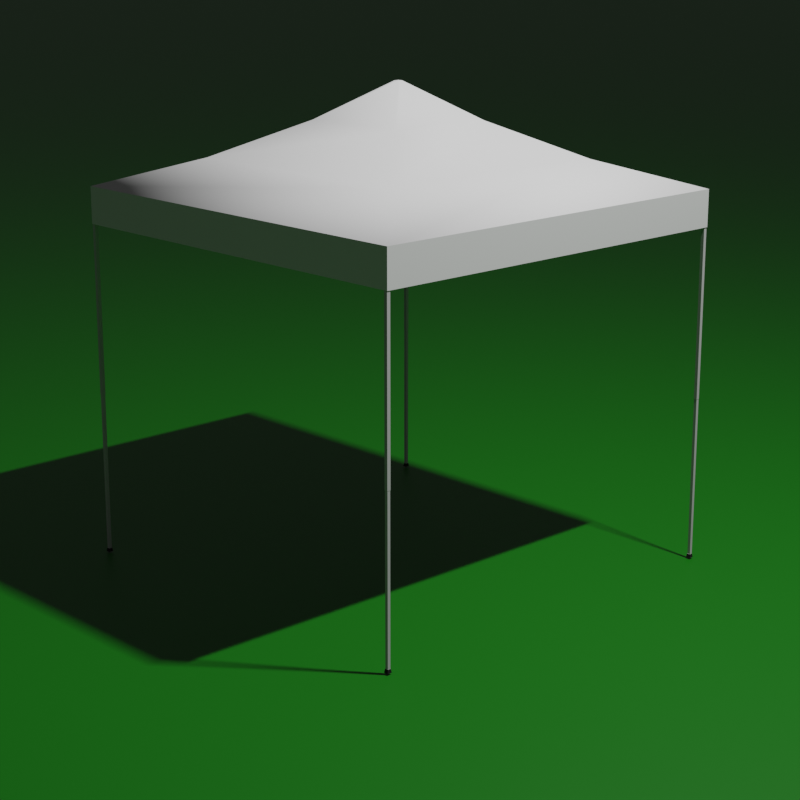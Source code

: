 # Source: gazebo.blend  (saved by Blender 2.83.19; exported with 4.5.12 LTS)
import bpy
from mathutils import Matrix  # noqa: F401  (used for matrix-valued properties, if any)

bpy.ops.wm.read_factory_settings(use_empty=True)
scene = bpy.context.scene
scene.name = 'Scene'

# ---- collections
col_collection = bpy.data.collections.new('Collection'); scene.collection.children.link(col_collection)

# ---- materials (node trees are filled in below, after node groups)
mat_aluminum = bpy.data.materials.new('aluminum')
mat_aluminum.diffuse_color = (0.4391, 0.4391, 0.4391, 1.0)
mat_aluminum.roughness = 0.8524
mat_aluminum.specular_intensity = 0.1504
mat_blackplastic = bpy.data.materials.new('blackplastic')
mat_blackplastic.diffuse_color = (0.01758, 0.01758, 0.01758, 1.0)
mat_blackplastic.roughness = 0.7085
mat_blackplastic.specular_intensity = 0.2236
mat_whitefabric = bpy.data.materials.new('whitefabric')
mat_whitefabric.diffuse_color = (0.64, 0.64, 0.64, 1.0)
mat_whitefabric.roughness = 0.868
mat_whitefabric.specular_intensity = 0.1098
mat_material_001 = bpy.data.materials.new('Material.001')

# ---- material node trees
mat_aluminum.use_nodes = True; mat_aluminum.node_tree.nodes.clear()
_N = mat_aluminum.node_tree.nodes; _L = mat_aluminum.node_tree.links
n0 = _N.new('ShaderNodeBsdfPrincipled'); n0.name = 'Principled BSDF'; n0.location = (10, 300)
n0.distribution = 'GGX'
n0.subsurface_method = 'BURLEY'
n0.inputs[0].default_value = (0.4391, 0.4391, 0.4391, 1.0)
n0.inputs[2].default_value = 0.8524
n0.inputs[3].default_value = 1.0
n0.inputs[13].default_value = 0.1504
n0.inputs[27].default_value = (0.0, 0.0, 0.0, 1.0)
n0.inputs[28].default_value = 1.0
n1 = _N.new('ShaderNodeOutputMaterial'); n1.name = 'Material Output'; n1.location = (300, 300)
_L.new(n0.outputs[0], n1.inputs[0])
n1.is_active_output = True
mat_blackplastic.use_nodes = True; mat_blackplastic.node_tree.nodes.clear()
_N = mat_blackplastic.node_tree.nodes; _L = mat_blackplastic.node_tree.links
n0 = _N.new('ShaderNodeBsdfPrincipled'); n0.name = 'Principled BSDF'; n0.location = (10, 300)
n0.distribution = 'GGX'
n0.subsurface_method = 'BURLEY'
n0.inputs[0].default_value = (0.01758, 0.01758, 0.01758, 1.0)
n0.inputs[2].default_value = 0.7085
n0.inputs[3].default_value = 1.0
n0.inputs[13].default_value = 0.2236
n0.inputs[27].default_value = (0.0, 0.0, 0.0, 1.0)
n0.inputs[28].default_value = 1.0
n1 = _N.new('ShaderNodeOutputMaterial'); n1.name = 'Material Output'; n1.location = (300, 300)
_L.new(n0.outputs[0], n1.inputs[0])
n1.is_active_output = True
mat_whitefabric.use_nodes = True; mat_whitefabric.node_tree.nodes.clear()
_N = mat_whitefabric.node_tree.nodes; _L = mat_whitefabric.node_tree.links
n0 = _N.new('ShaderNodeBsdfPrincipled'); n0.name = 'Principled BSDF'; n0.location = (10, 300)
n0.distribution = 'GGX'
n0.subsurface_method = 'BURLEY'
n0.inputs[0].default_value = (0.64, 0.64, 0.64, 1.0)
n0.inputs[2].default_value = 0.868
n0.inputs[3].default_value = 1.0
n0.inputs[13].default_value = 0.1098
n0.inputs[27].default_value = (0.0, 0.0, 0.0, 1.0)
n0.inputs[28].default_value = 1.0
n1 = _N.new('ShaderNodeOutputMaterial'); n1.name = 'Material Output'; n1.location = (300, 300)
_L.new(n0.outputs[0], n1.inputs[0])
n1.is_active_output = True
mat_material_001.use_nodes = True; mat_material_001.node_tree.nodes.clear()
_N = mat_material_001.node_tree.nodes; _L = mat_material_001.node_tree.links
n0 = _N.new('ShaderNodeBsdfPrincipled'); n0.name = 'Principled BSDF'; n0.location = (10, 300)
n0.distribution = 'GGX'
n0.subsurface_method = 'BURLEY'
n0.inputs[0].default_value = (0.001655, 0.1299, 0.0, 1.0)
n0.inputs[3].default_value = 1.45
n0.inputs[27].default_value = (0.0, 0.0, 0.0, 1.0)
n0.inputs[28].default_value = 1.0
n1 = _N.new('ShaderNodeOutputMaterial'); n1.name = 'Material Output'; n1.location = (300, 300)
_L.new(n0.outputs[0], n1.inputs[0])
n1.is_active_output = True

# ---- world
world_world = bpy.data.worlds.new('World'); scene.world = world_world
world_world.use_nodes = True; world_world.node_tree.nodes.clear()
_N = world_world.node_tree.nodes; _L = world_world.node_tree.links
n0 = _N.new('ShaderNodeOutputWorld'); n0.name = 'World Output'; n0.location = (300, 300)
n1 = _N.new('ShaderNodeBackground'); n1.name = 'Background'; n1.location = (10, 300)
n1.inputs[0].default_value = (0.05088, 0.05088, 0.05088, 1.0)
_L.new(n1.outputs[0], n0.inputs[0])
n0.is_active_output = True
world_world.color = (0.05088, 0.05088, 0.05088)
world_world.use_sun_shadow = False
world_world.sun_shadow_jitter_overblur = 0.0

# ---- cameras
cam_camera = bpy.data.cameras.new('Camera')
cam_camera.clip_end = 100.0
cam_camera.lens = 84.0
cam_camera.ortho_scale = 7.314

# ---- lights
light_light = bpy.data.lights.new('Light', 'AREA')
light_light.transmission_factor = 0.0
light_light.energy = 747.9
light_light.shadow_soft_size = 0.35
light_light.shadow_maximum_resolution = 0.006
light_light.use_absolute_resolution = True
light_light.shape = 'RECTANGLE'
light_light.size = 0.35
light_light.size_y = 0.1

# ---- meshes
me_cube_002 = bpy.data.meshes.new('Cube.002')
me_cube_002.from_pydata([(-147.6, -149.7, 262.6), (-149.4, -149.7, 262.6), (-149.4, -149.7, 259.5), (-147.6, -149.7, 259.5), (5.588e-09, -147.9, 242.5), (5.588e-09, -149.7, 242.5), (1.544, -149.7, 242.5), (1.544, -147.9, 242.5), (1.544, -149.7, 239.4), (147.6, -149.7, 259.5), (147.6, -149.7, 262.6), (5.588e-09, -147.9, 239.4), (-1.544, -147.9, 239.4), (-1.544, -147.9, 242.5), (1.544, -147.9, 239.4), (-1.544, -149.7, 242.5), (-1.544, -149.7, 239.4), (149.4, -149.7, 259.5), (149.4, -149.7, 262.6), (147.6, -147.9, 262.6), (147.6, -147.9, 259.5), (149.4, -147.9, 262.6), (149.4, -147.9, 259.5), (149.4, -1.764, 239.4), (149.4, -1.764, 242.5), (147.6, -1.764, 242.5), (149.4, -0.2194, 242.5), (147.6, -0.2194, 242.5), (147.6, -1.764, 239.4), (-147.6, -147.9, 259.5), (5.588e-09, -149.7, 239.4), (-147.6, -147.9, 262.6), (147.6, -0.2194, 239.4), (149.4, -0.2194, 239.4), (-149.4, -147.9, 262.6), (-149.4, -147.9, 259.5), (-149.4, -1.764, 242.5), (-149.4, -1.764, 239.4), (-147.6, -1.764, 242.5), (-147.6, -0.2194, 242.5), (-149.4, -0.2194, 242.5), (-147.6, -1.764, 239.4), (-147.6, -0.2194, 239.4), (-149.4, -0.2194, 239.4), (-147.6, 149.3, 262.6), (-147.6, 149.3, 259.5), (-149.4, 149.3, 259.5), (-149.4, 149.3, 262.6), (5.588e-09, 147.4, 242.5), (1.544, 147.4, 242.5), (1.544, 149.3, 242.5), (5.588e-09, 149.3, 242.5), (147.6, 149.3, 262.6), (147.6, 149.3, 259.5), (1.544, 149.3, 239.4), (-1.544, 147.4, 242.5), (-1.544, 147.4, 239.4), (5.588e-09, 147.4, 239.4), (1.544, 147.4, 239.4), (-1.544, 149.3, 242.5), (-1.544, 149.3, 239.4), (149.4, 149.3, 262.6), (149.4, 149.3, 259.5), (147.6, 147.4, 262.6), (147.6, 147.4, 259.5), (149.4, 147.4, 262.6), (149.4, 147.4, 259.5), (149.4, 1.326, 242.5), (149.4, 1.326, 239.4), (147.6, 1.326, 242.5), (147.6, 1.326, 239.4), (-147.6, 147.4, 259.5), (5.588e-09, 149.3, 239.4), (-147.6, 147.4, 262.6), (-149.4, 147.4, 262.6), (-149.4, 147.4, 259.5), (-149.4, 1.326, 239.4), (-149.4, 1.326, 242.5), (-147.6, 1.326, 242.5), (-147.6, 1.326, 239.4), (-147.6, -149.7, 239.4), (-147.6, -149.7, 242.5), (-149.4, -149.7, 242.5), (-149.4, -149.7, 239.4), (5.588e-09, -147.9, 259.5), (1.544, -147.9, 259.5), (1.544, -149.7, 259.5), (5.588e-09, -149.7, 259.5), (147.6, -149.7, 239.4), (147.6, -149.7, 242.5), (1.544, -149.7, 262.6), (-1.544, -147.9, 259.5), (-1.544, -147.9, 262.6), (5.588e-09, -147.9, 262.6), (1.544, -147.9, 262.6), (-1.544, -149.7, 259.5), (-1.544, -149.7, 262.6), (149.4, -149.7, 239.4), (149.4, -149.7, 242.5), (147.6, -147.9, 239.4), (147.6, -147.9, 242.5), (149.4, -147.9, 239.4), (149.4, -147.9, 242.5), (147.2, -150.1, 239.4), (147.2, -147.5, 239.4), (147.2, -147.5, 115.4), (147.2, -150.1, 115.4), (149.4, -1.764, 259.5), (149.4, -1.764, 262.6), (147.6, -1.764, 259.5), (147.6, -0.2194, 259.5), (149.4, -0.2194, 259.5), (147.6, -1.764, 262.6), (-147.6, -147.9, 242.5), (5.588e-09, -149.7, 262.6), (-147.6, -147.9, 239.4), (147.6, -0.2194, 262.6), (149.4, -0.2194, 262.6), (-149.4, -147.9, 239.4), (-149.4, -147.9, 242.5), (-149.7, -150.1, 239.4), (-149.7, -147.5, 239.4), (-149.7, -147.5, 115.4), (-149.7, -150.1, 115.4), (-149.4, -1.764, 262.6), (-149.4, -1.764, 259.5), (-147.6, -1.764, 259.5), (-149.4, -0.2194, 259.5), (-147.6, -0.2194, 259.5), (-147.6, -1.764, 262.6), (-147.6, -0.2194, 262.6), (-149.4, -0.2194, 262.6), (-147.6, 149.3, 239.4), (-149.4, 149.3, 239.4), (-149.4, 149.3, 242.5), (-147.6, 149.3, 242.5), (5.588e-09, 147.4, 259.5), (5.588e-09, 149.3, 259.5), (1.544, 149.3, 259.5), (1.544, 147.4, 259.5), (1.544, 149.3, 262.6), (147.6, 149.3, 242.5), (147.6, 149.3, 239.4), (5.588e-09, 147.4, 262.6), (-1.544, 147.4, 262.6), (-1.544, 147.4, 259.5), (1.544, 147.4, 262.6), (-1.544, 149.3, 259.5), (-1.544, 149.3, 262.6), (149.4, 149.3, 242.5), (149.4, 149.3, 239.4), (147.6, 147.4, 239.4), (147.6, 147.4, 242.5), (149.4, 147.4, 239.4), (149.4, 147.4, 242.5), (-147.2, 147.1, 239.4), (-149.7, 147.1, 239.4), (-149.7, 147.1, 115.4), (-147.2, 147.1, 115.4), (149.4, 1.326, 262.6), (149.4, 1.326, 259.5), (147.6, 1.326, 259.5), (147.6, 1.326, 262.6), (-147.6, 147.4, 242.5), (5.588e-09, 149.3, 262.6), (-147.6, 147.4, 239.4), (-149.4, 147.4, 239.4), (-149.4, 147.4, 242.5), (149.7, 149.6, 239.4), (149.7, 147.1, 239.4), (149.7, 147.1, 115.4), (149.7, 149.6, 115.4), (-149.4, 1.326, 259.5), (-149.4, 1.326, 262.6), (-147.6, 1.326, 259.5), (-147.6, 1.326, 262.6), (0.9353, -1.763, 242.5), (-0.8797, -1.763, 242.5), (-0.8797, -147.8, 262.6), (0.9353, -147.8, 262.6), (5.588e-09, 0.7159, 242.5), (5.588e-09, -1.099, 242.5), (1.544, -1.099, 242.5), (1.544, 0.7159, 242.5), (1.544, -1.099, 239.4), (147.6, -1.099, 259.5), (147.6, -1.099, 262.6), (5.588e-09, 0.7159, 239.4), (-1.544, 0.7159, 239.4), (-1.544, 0.7159, 242.5), (1.544, 0.7159, 239.4), (-1.544, -1.099, 242.5), (-147.6, -1.099, 262.6), (-147.6, -1.099, 259.5), (-1.544, -1.099, 239.4), (0.9353, 1.325, 242.5), (0.9353, 147.3, 262.6), (-0.8797, 147.3, 262.6), (-0.8797, 1.325, 242.5), (147.6, 0.7159, 262.6), (147.6, 0.7159, 259.5), (-0.8797, 1.325, 239.4), (-0.8797, -0.2194, 239.4), (-0.8797, -0.2194, 242.5), (0.9353, 1.325, 239.4), (0.9353, 147.3, 259.5), (0.9353, -0.2194, 239.4), (-147.6, 0.7159, 259.5), (5.588e-09, -1.099, 239.4), (-147.6, 0.7159, 262.6), (0.9353, -1.763, 239.4), (0.9353, -147.8, 259.5), (-0.8797, 147.3, 259.5), (-0.8797, -1.763, 239.4), (-0.8797, -147.8, 259.5), (5.588e-09, 0.7159, 259.5), (1.544, 0.7159, 259.5), (1.544, -1.099, 259.5), (5.588e-09, -1.099, 259.5), (147.6, -1.099, 239.4), (147.6, -1.099, 242.5), (1.544, -1.099, 262.6), (-1.544, 0.7159, 259.5), (-1.544, 0.7159, 262.6), (5.588e-09, 0.7159, 262.6), (1.544, 0.7159, 262.6), (-1.544, -1.099, 259.5), (-1.544, -1.099, 262.6), (-147.6, -1.099, 242.5), (-147.6, -1.099, 239.4), (147.6, 0.7159, 239.4), (147.6, 0.7159, 242.5), (0.9353, -0.2194, 242.5), (-147.6, 0.7159, 242.5), (5.588e-09, -1.099, 262.6), (-147.6, 0.7159, 239.4), (0.9353, -0.2194, 259.5), (0.9353, -1.763, 259.5), (-0.8797, -1.763, 259.5), (-0.8797, -0.2194, 259.5), (-0.8797, -147.8, 239.4), (-0.8797, -147.8, 242.5), (-0.8797, -1.763, 262.6), (0.9353, 1.325, 259.5), (0.9353, 1.325, 262.6), (0.9353, -0.2194, 262.6), (0.9353, -1.763, 262.6), (-0.8797, 1.325, 259.5), (-0.8797, 1.325, 262.6), (-0.8797, 147.3, 242.5), (-0.8797, 147.3, 239.4), (0.9353, -147.8, 239.4), (0.9353, -147.8, 242.5), (0.9353, 147.3, 242.5), (-0.8797, -0.2194, 262.6), (0.9353, 147.3, 239.4), (-0.9643, 0.7454, 262.8), (-0.9643, -1.204, 262.8), (-0.9643, -1.204, 334.0), (-0.9643, 0.7454, 334.0), (0.9849, -1.204, 262.8), (0.9849, -1.204, 334.0), (0.9849, 0.7454, 262.8), (0.9849, 0.7454, 334.0), (149.6, -149.9, -0.1857), (147.4, -149.9, -0.1857), (147.2, -150.1, -0.1857), (149.7, -150.1, -0.1857), (149.6, 149.5, -0.1857), (149.6, 147.3, -0.1857), (149.7, 147.1, -0.1857), (149.7, 149.6, -0.1857), (149.6, -147.7, -0.1857), (149.7, -147.5, -0.1857), (147.4, 147.3, -0.1857), (147.4, 149.5, -0.1857), (147.2, 149.6, -0.1857), (147.2, 147.1, -0.1857), (-149.7, 149.6, 239.4), (-149.7, 149.6, 115.4), (-147.2, -147.5, 239.4), (-147.2, -150.1, 239.4), (-147.2, -150.1, 115.4), (-147.2, -147.5, 115.4), (149.7, -150.1, 239.4), (149.7, -150.1, 115.4), (147.2, 149.6, 239.4), (147.2, 149.6, 115.4), (149.7, -147.5, 239.4), (149.7, -147.5, 115.4), (147.2, 147.1, 239.4), (147.2, 147.1, 115.4), (-147.2, 149.6, 239.4), (-147.2, 149.6, 115.4), (147.3, -147.7, 115.3), (147.3, -149.9, 115.3), (149.6, 149.5, 115.3), (147.3, 149.5, 115.3), (-149.6, -149.9, 115.3), (-147.3, -149.9, 115.3), (-147.3, -147.7, 115.3), (-149.6, -147.7, 115.3), (-147.3, 149.5, 115.3), (-149.6, 149.5, 115.3), (147.3, 147.2, 115.3), (149.6, 147.2, 115.3), (-149.6, 147.2, 115.3), (149.6, -149.9, 115.3), (-147.3, 147.2, 115.3), (149.6, -147.7, 115.3), (147.4, -147.7, -0.1857), (-149.6, -149.9, -0.1857), (-147.4, -149.9, -0.1857), (-147.4, 149.5, -0.1857), (-149.6, 149.5, -0.1857), (-149.6, -147.7, -0.1857), (-147.4, -147.7, -0.1857), (-149.6, 147.3, -0.1857), (-147.4, 147.3, -0.1857), (147.2, -147.5, -0.1857), (-147.2, 147.1, -0.1857), (-147.2, 149.6, -0.1857), (-149.7, 149.6, -0.1857), (-149.7, 147.1, -0.1857), (-149.7, -147.5, -0.1857), (-149.7, -150.1, -0.1857), (-147.2, -150.1, -0.1857), (-147.2, -147.5, -0.1857), (147.3, 147.2, 259.2), (147.3, 147.2, 262.8), (147.3, 149.6, 262.8), (147.3, 149.6, 259.2), (149.7, 149.6, 262.8), (149.7, 149.6, 259.2), (149.7, 147.2, 262.8), (149.7, 147.2, 259.2), (147.1, 147.0, 239.0), (147.1, 147.0, 243.0), (147.1, 149.7, 243.0), (147.1, 149.7, 239.0), (149.8, 149.7, 243.0), (149.8, 149.7, 239.0), (149.8, 147.0, 243.0), (149.8, 147.0, 239.0), (-1.19, 147.2, 259.2), (-1.19, 147.2, 262.8), (-1.19, 149.6, 262.8), (-1.19, 149.6, 259.2), (1.21, 149.6, 262.8), (1.21, 149.6, 259.2), (1.21, 147.2, 262.8), (1.21, 147.2, 259.2), (-1.19, 147.2, 239.2), (-1.19, 147.2, 242.8), (-1.19, 149.6, 242.8), (-1.19, 149.6, 239.2), (1.21, 149.6, 242.8), (1.21, 149.6, 239.2), (1.21, 147.2, 242.8), (1.21, 147.2, 239.2), (-147.0, 147.2, 259.2), (-147.0, 149.6, 259.2), (-147.0, 149.6, 262.8), (-147.0, 147.2, 262.8), (-149.4, 149.6, 259.2), (-149.4, 149.6, 262.8), (-149.4, 147.2, 259.2), (-149.4, 147.2, 262.8), (-146.8, 147.0, 239.0), (-146.8, 149.7, 239.0), (-146.8, 149.7, 243.0), (-146.8, 147.0, 243.0), (-149.5, 149.7, 239.0), (-149.5, 149.7, 243.0), (-149.5, 147.0, 239.0), (-149.5, 147.0, 243.0), (147.3, -147.6, 259.2), (147.3, -150.0, 259.2), (147.3, -150.0, 262.8), (147.3, -147.6, 262.8), (149.7, -150.0, 259.2), (149.7, -150.0, 262.8), (149.7, -147.6, 259.2), (149.7, -147.6, 262.8), (147.1, -147.4, 239.0), (147.1, -150.1, 239.0), (147.1, -150.1, 243.0), (147.1, -147.4, 243.0), (149.8, -150.1, 239.0), (149.8, -150.1, 243.0), (149.8, -147.4, 239.0), (149.8, -147.4, 243.0), (-1.19, -147.6, 259.2), (-1.19, -150.0, 259.2), (-1.19, -150.0, 262.8), (-1.19, -147.6, 262.8), (1.21, -150.0, 259.2), (1.21, -150.0, 262.8), (1.21, -147.6, 259.2), (1.21, -147.6, 262.8), (-1.19, -147.6, 239.2), (-1.19, -150.0, 239.2), (-1.19, -150.0, 242.8), (-1.19, -147.6, 242.8), (1.21, -150.0, 239.2), (1.21, -150.0, 242.8), (1.21, -147.6, 239.2), (1.21, -147.6, 242.8), (-147.0, -147.6, 259.2), (-147.0, -147.6, 262.8), (-147.0, -150.0, 262.8), (-147.0, -150.0, 259.2), (-149.4, -150.0, 262.8), (-149.4, -150.0, 259.2), (-149.4, -147.6, 262.8), (-149.4, -147.6, 259.2), (-146.8, -147.4, 239.0), (-146.8, -147.4, 243.0), (-146.8, -150.1, 243.0), (-146.8, -150.1, 239.0), (-149.5, -150.1, 243.0), (-149.5, -150.1, 239.0), (-149.5, -147.4, 243.0), (-149.5, -147.4, 239.0), (147.3, 0.9708, 259.2), (147.3, -1.429, 259.2), (147.3, -1.429, 262.8), (147.3, 0.9708, 262.8), (149.7, -1.429, 259.2), (149.7, -1.429, 262.8), (149.7, 0.9708, 259.2), (149.7, 0.9708, 262.8), (147.3, 0.9708, 239.2), (147.3, -1.429, 239.2), (147.3, -1.429, 242.8), (147.3, 0.9708, 242.8), (149.7, -1.429, 239.2), (149.7, -1.429, 242.8), (149.7, 0.9708, 239.2), (149.7, 0.9708, 242.8), (-1.19, 0.9708, 259.2), (-1.19, -1.429, 259.2), (-1.19, -1.429, 262.8), (-1.19, 0.9708, 262.8), (1.21, -1.429, 259.2), (1.21, -1.429, 262.8), (1.21, 0.9708, 259.2), (1.21, 0.9708, 262.8), (-1.19, 0.9708, 239.2), (-1.19, -1.429, 239.2), (-1.19, -1.429, 242.8), (-1.19, 0.9708, 242.8), (1.21, -1.429, 239.2), (1.21, -1.429, 242.8), (1.21, 0.9708, 239.2), (1.21, 0.9708, 242.8), (-147.0, 0.9708, 259.2), (-147.0, 0.9708, 262.8), (-147.0, -1.429, 262.8), (-147.0, -1.429, 259.2), (-149.4, -1.429, 262.8), (-149.4, -1.429, 259.2), (-149.4, 0.9708, 262.8), (-149.4, 0.9708, 259.2), (-147.0, 0.9708, 239.2), (-147.0, 0.9708, 242.8), (-147.0, -1.429, 242.8), (-147.0, -1.429, 239.2), (-149.4, -1.429, 242.8), (-149.4, -1.429, 239.2), (-149.4, 0.9708, 242.8), (-149.4, 0.9708, 239.2), (2.7, -2.919, 334.0), (2.7, 2.461, 334.0), (1.626, 1.386, 337.2), (1.626, -1.845, 337.2), (-2.68, -2.919, 334.0), (-2.68, 2.461, 334.0), (-1.605, 1.386, 337.2), (-1.605, -1.845, 337.2), (146.8, 150.0, -2.808), (146.8, 146.7, -2.808), (-146.8, -150.5, -2.808), (-146.8, -147.1, -2.808), (-150.2, -147.1, -2.808), (-150.2, 146.7, -2.808), (-146.8, 146.7, -2.808), (146.8, -147.1, -2.808), (150.2, -147.1, -2.808), (150.2, -150.5, -2.808), (146.8, -150.5, -2.808), (-150.2, -150.5, -2.808), (150.2, 150.0, -2.808), (150.2, 146.7, -2.808), (-150.2, 150.0, -2.808), (-146.8, 150.0, -2.808), (-150.1, -150.3, 238.0), (-150.1, -150.3, 264.4), (-150.1, 149.9, 264.4), (-150.1, 149.9, 238.0), (150.1, 149.9, 264.4), (150.1, 149.9, 238.0), (150.1, -150.3, 264.4), (150.1, -150.3, 238.0), (-149.7, -149.9, 238.0), (-149.7, 149.4, 238.0), (-149.7, 149.5, 264.0), (-149.7, -149.9, 264.0), (149.7, 149.4, 238.0), (149.7, 149.5, 264.0), (149.7, -149.9, 238.0), (149.7, -149.9, 264.0), (-41.24, 41.02, 310.6), (-41.24, -41.46, 310.6), (-1.884, -2.104, 337.3), (-1.884, 1.665, 337.3), (1.884, 1.665, 337.3), (1.884, -2.104, 337.3), (41.24, -41.46, 310.6), (41.24, 41.02, 310.6), (92.61, 92.39, 284.6), (92.61, -92.83, 284.6), (-92.61, 92.39, 284.6), (-92.61, -92.83, 284.6), (-41.1, 40.88, 310.2), (-1.78, 1.56, 336.8), (-1.78, -1.999, 336.8), (-41.1, -41.32, 310.2), (1.78, 1.56, 336.8), (1.78, -1.999, 336.8), (41.1, -41.32, 310.2), (41.1, 40.88, 310.2), (92.51, -92.73, 284.2), (92.51, 92.29, 284.2), (-92.51, 92.29, 284.2), (-92.51, -92.73, 284.2)], [], [(0, 1, 2, 3), (4, 5, 6, 7), (6, 8, 9, 10), (4, 11, 12, 13), (4, 7, 14, 11), (15, 0, 3, 16), (10, 9, 17, 18), (7, 6, 10, 19), (8, 14, 20, 9), (14, 7, 19, 20), (21, 18, 17, 22), (19, 10, 18, 21), (9, 20, 22, 17), (21, 22, 23, 24), (25, 24, 26, 27), (19, 21, 24, 25), (20, 19, 25, 28), (22, 20, 28, 23), (4, 13, 15, 5), (16, 3, 29, 12), (14, 8, 30, 11), (6, 5, 30, 8), (12, 29, 31, 13), (28, 25, 27, 32), (23, 28, 32, 33), (24, 23, 33, 26), (13, 31, 0, 15), (34, 35, 2, 1), (31, 34, 1, 0), (3, 2, 35, 29), (34, 36, 37, 35), (38, 39, 40, 36), (31, 38, 36, 34), (29, 41, 38, 31), (35, 37, 41, 29), (12, 11, 30, 16), (15, 16, 30, 5), (41, 42, 39, 38), (37, 43, 42, 41), (36, 40, 43, 37), (44, 45, 46, 47), (48, 49, 50, 51), (50, 52, 53, 54), (48, 55, 56, 57), (48, 57, 58, 49), (59, 60, 45, 44), (52, 61, 62, 53), (49, 63, 52, 50), (54, 53, 64, 58), (58, 64, 63, 49), (65, 66, 62, 61), (63, 65, 61, 52), (53, 62, 66, 64), (65, 67, 68, 66), (69, 27, 26, 67), (63, 69, 67, 65), (64, 70, 69, 63), (66, 68, 70, 64), (48, 51, 59, 55), (60, 56, 71, 45), (58, 57, 72, 54), (50, 54, 72, 51), (56, 55, 73, 71), (70, 32, 27, 69), (68, 33, 32, 70), (67, 26, 33, 68), (55, 59, 44, 73), (74, 47, 46, 75), (73, 44, 47, 74), (45, 71, 75, 46), (74, 75, 76, 77), (78, 77, 40, 39), (73, 74, 77, 78), (71, 73, 78, 79), (75, 71, 79, 76), (56, 60, 72, 57), (59, 51, 72, 60), (79, 78, 39, 42), (76, 79, 42, 43), (77, 76, 43, 40), (80, 81, 82, 83), (84, 85, 86, 87), (86, 88, 89, 90), (84, 91, 92, 93), (84, 93, 94, 85), (95, 96, 81, 80), (88, 97, 98, 89), (85, 99, 88, 86), (90, 89, 100, 94), (94, 100, 99, 85), (101, 102, 98, 97), (103, 104, 105, 106), (89, 98, 102, 100), (101, 107, 108, 102), (109, 110, 111, 107), (99, 109, 107, 101), (100, 112, 109, 99), (102, 108, 112, 100), (84, 87, 95, 91), (96, 92, 113, 81), (94, 93, 114, 90), (86, 90, 114, 87), (92, 91, 115, 113), (112, 116, 110, 109), (108, 117, 116, 112), (107, 111, 117, 108), (91, 95, 80, 115), (118, 83, 82, 119), (120, 121, 122, 123), (81, 113, 119, 82), (118, 119, 124, 125), (126, 125, 127, 128), (115, 118, 125, 126), (113, 115, 126, 129), (119, 113, 129, 124), (92, 96, 114, 93), (95, 87, 114, 96), (129, 126, 128, 130), (124, 129, 130, 131), (125, 124, 131, 127), (132, 133, 134, 135), (136, 137, 138, 139), (138, 140, 141, 142), (136, 143, 144, 145), (136, 139, 146, 143), (147, 132, 135, 148), (142, 141, 149, 150), (139, 138, 142, 151), (140, 146, 152, 141), (146, 139, 151, 152), (153, 150, 149, 154), (155, 156, 157, 158), (141, 152, 154, 149), (153, 154, 159, 160), (161, 160, 111, 110), (151, 153, 160, 161), (152, 151, 161, 162), (154, 152, 162, 159), (136, 145, 147, 137), (148, 135, 163, 144), (146, 140, 164, 143), (138, 137, 164, 140), (144, 163, 165, 145), (162, 161, 110, 116), (159, 162, 116, 117), (160, 159, 117, 111), (145, 165, 132, 147), (166, 167, 134, 133), (168, 169, 170, 171), (135, 134, 167, 163), (166, 172, 173, 167), (174, 128, 127, 172), (165, 174, 172, 166), (163, 175, 174, 165), (167, 173, 175, 163), (144, 143, 164, 148), (147, 148, 164, 137), (175, 130, 128, 174), (173, 131, 130, 175), (172, 127, 131, 173), (176, 177, 178, 179), (180, 181, 182, 183), (182, 184, 185, 186), (180, 187, 188, 189), (180, 183, 190, 187), (191, 192, 193, 194), (195, 196, 197, 198), (183, 182, 186, 199), (184, 190, 200, 185), (190, 183, 199, 200), (198, 201, 202, 203), (204, 205, 196, 195), (204, 206, 202, 201), (180, 189, 191, 181), (194, 193, 207, 188), (190, 184, 208, 187), (182, 181, 208, 184), (188, 207, 209, 189), (189, 209, 192, 191), (210, 176, 179, 211), (198, 197, 212, 201), (213, 210, 211, 214), (188, 187, 208, 194), (191, 194, 208, 181), (177, 213, 214, 178), (215, 216, 217, 218), (217, 219, 220, 221), (215, 222, 223, 224), (215, 224, 225, 216), (226, 227, 228, 229), (201, 212, 205, 204), (216, 230, 219, 217), (221, 220, 231, 225), (225, 231, 230, 216), (177, 203, 202, 213), (232, 195, 198, 203), (210, 213, 202, 206), (215, 218, 226, 222), (227, 223, 233, 228), (225, 224, 234, 221), (217, 221, 234, 218), (223, 222, 235, 233), (222, 226, 229, 235), (232, 176, 210, 206), (232, 203, 177, 176), (232, 206, 204, 195), (223, 227, 234, 224), (226, 218, 234, 227), (236, 237, 238, 239), (238, 240, 241, 242), (236, 243, 244, 245), (236, 245, 246, 237), (247, 248, 249, 250), (237, 251, 240, 238), (242, 241, 252, 246), (246, 252, 251, 237), (236, 239, 247, 243), (248, 244, 253, 249), (246, 245, 254, 242), (238, 242, 254, 239), (244, 243, 255, 253), (243, 247, 250, 255), (244, 248, 254, 245), (247, 239, 254, 248), (256, 257, 258, 259), (257, 260, 261, 258), (260, 262, 263, 261), (262, 256, 259, 263), (264, 265, 266, 267), (268, 269, 270, 271), (272, 264, 267, 273), (274, 275, 276, 277), (156, 278, 279, 157), (280, 281, 282, 283), (284, 103, 106, 285), (286, 168, 171, 287), (104, 288, 289, 105), (281, 120, 123, 282), (169, 290, 291, 170), (121, 280, 283, 122), (292, 155, 158, 293), (278, 292, 293, 279), (288, 284, 285, 289), (290, 286, 287, 291), (106, 105, 294, 295), (287, 171, 296, 297), (282, 123, 298, 299), (122, 283, 300, 301), (279, 293, 302, 303), (291, 287, 297, 304), (171, 170, 305, 296), (157, 279, 303, 306), (285, 106, 295, 307), (158, 157, 306, 308), (170, 291, 304, 305), (293, 158, 308, 302), (289, 285, 307, 309), (283, 282, 299, 300), (123, 122, 301, 298), (105, 289, 309, 294), (294, 309, 272, 310), (295, 294, 310, 265), (299, 298, 311, 312), (303, 302, 313, 314), (296, 305, 269, 268), (307, 295, 265, 264), (305, 304, 274, 269), (309, 307, 264, 272), (298, 301, 315, 311), (297, 296, 268, 275), (301, 300, 316, 315), (304, 297, 275, 274), (306, 303, 314, 317), (308, 306, 317, 318), (302, 308, 318, 313), (300, 299, 312, 316), (275, 268, 271, 276), (310, 272, 273, 319), (269, 274, 277, 270), (313, 318, 320, 321), (317, 314, 322, 323), (311, 315, 324, 325), (314, 313, 321, 322), (312, 311, 325, 326), (265, 310, 319, 266), (318, 317, 323, 320), (315, 316, 327, 324), (316, 312, 326, 327), (328, 329, 330, 331), (331, 330, 332, 333), (333, 332, 334, 335), (335, 334, 329, 328), (331, 333, 335, 328), (332, 330, 329, 334), (336, 337, 338, 339), (339, 338, 340, 341), (341, 340, 342, 343), (343, 342, 337, 336), (339, 341, 343, 336), (340, 338, 337, 342), (344, 345, 346, 347), (347, 346, 348, 349), (349, 348, 350, 351), (351, 350, 345, 344), (347, 349, 351, 344), (348, 346, 345, 350), (352, 353, 354, 355), (355, 354, 356, 357), (357, 356, 358, 359), (359, 358, 353, 352), (355, 357, 359, 352), (356, 354, 353, 358), (360, 361, 362, 363), (361, 364, 365, 362), (364, 366, 367, 365), (366, 360, 363, 367), (361, 360, 366, 364), (365, 367, 363, 362), (368, 369, 370, 371), (369, 372, 373, 370), (372, 374, 375, 373), (374, 368, 371, 375), (369, 368, 374, 372), (373, 375, 371, 370), (376, 377, 378, 379), (377, 380, 381, 378), (380, 382, 383, 381), (382, 376, 379, 383), (377, 376, 382, 380), (381, 383, 379, 378), (384, 385, 386, 387), (385, 388, 389, 386), (388, 390, 391, 389), (390, 384, 387, 391), (385, 384, 390, 388), (389, 391, 387, 386), (392, 393, 394, 395), (393, 396, 397, 394), (396, 398, 399, 397), (398, 392, 395, 399), (393, 392, 398, 396), (397, 399, 395, 394), (400, 401, 402, 403), (401, 404, 405, 402), (404, 406, 407, 405), (406, 400, 403, 407), (401, 400, 406, 404), (405, 407, 403, 402), (408, 409, 410, 411), (411, 410, 412, 413), (413, 412, 414, 415), (415, 414, 409, 408), (411, 413, 415, 408), (412, 410, 409, 414), (416, 417, 418, 419), (419, 418, 420, 421), (421, 420, 422, 423), (423, 422, 417, 416), (419, 421, 423, 416), (420, 418, 417, 422), (424, 425, 426, 427), (425, 428, 429, 426), (428, 430, 431, 429), (430, 424, 427, 431), (425, 424, 430, 428), (429, 431, 427, 426), (432, 433, 434, 435), (433, 436, 437, 434), (436, 438, 439, 437), (438, 432, 435, 439), (433, 432, 438, 436), (437, 439, 435, 434), (440, 441, 442, 443), (441, 444, 445, 442), (444, 446, 447, 445), (446, 440, 443, 447), (441, 440, 446, 444), (445, 447, 443, 442), (448, 449, 450, 451), (449, 452, 453, 450), (452, 454, 455, 453), (454, 448, 451, 455), (449, 448, 454, 452), (453, 455, 451, 450), (456, 457, 458, 459), (459, 458, 460, 461), (461, 460, 462, 463), (463, 462, 457, 456), (459, 461, 463, 456), (460, 458, 457, 462), (464, 465, 466, 467), (467, 466, 468, 469), (469, 468, 470, 471), (471, 470, 465, 464), (467, 469, 471, 464), (468, 466, 465, 470), (472, 473, 474, 475), (258, 261, 472, 476), (261, 263, 473, 472), (259, 258, 476, 477), (263, 259, 477, 473), (475, 474, 478, 479), (477, 476, 479, 478), (473, 477, 478, 474), (476, 472, 475, 479), (277, 276, 480, 481), (327, 326, 482, 483), (324, 327, 483, 484), (320, 323, 485, 486), (487, 488, 489, 490), (483, 482, 491, 484), (481, 480, 492, 493), (486, 485, 494, 495), (273, 267, 489, 488), (271, 270, 493, 492), (267, 266, 490, 489), (276, 271, 492, 480), (319, 273, 488, 487), (270, 277, 481, 493), (321, 320, 486, 495), (323, 322, 494, 485), (325, 324, 484, 491), (322, 321, 495, 494), (326, 325, 491, 482), (266, 319, 487, 490), (496, 497, 498, 499), (499, 498, 500, 501), (501, 500, 502, 503), (503, 502, 497, 496), (504, 505, 506, 507), (505, 508, 509, 506), (508, 510, 511, 509), (510, 504, 507, 511), (496, 499, 505, 504), (499, 501, 508, 505), (501, 503, 510, 508), (503, 496, 504, 510), (512, 513, 514, 515), (516, 515, 514, 517), (513, 518, 517, 514), (519, 512, 515, 516), (518, 519, 516, 517), (502, 500, 520, 521), (521, 520, 519, 518), (500, 498, 522, 520), (520, 522, 512, 519), (497, 502, 521, 523), (523, 521, 518, 513), (498, 497, 523, 522), (522, 523, 513, 512), (524, 525, 526, 527), (528, 529, 526, 525), (527, 526, 529, 530), (531, 528, 525, 524), (530, 529, 528, 531), (511, 532, 533, 509), (532, 530, 531, 533), (509, 533, 534, 506), (533, 531, 524, 534), (507, 535, 532, 511), (535, 527, 530, 532), (506, 534, 535, 507), (534, 524, 527, 535)])
me_cube_002.polygons.foreach_set('use_smooth', [0, 0, 0, 0, 0, 0, 0, 0, 0, 0, 0, 0, 0, 0, 0, 0, 0, 0, 0, 0, 0, 0, 0, 0, 0, 0, 0, 0, 0, 0, 0, 0, 0, 0, 0, 0, 0, 0, 0, 0, 0, 0, 0, 0, 0, 0, 0, 0, 0, 0, 0, 0, 0, 0, 0, 0, 0, 0, 0, 0, 0, 0, 0, 0, 0, 0, 0, 0, 0, 0, 0, 0, 0, 0, 0, 0, 0, 0, 0, 0, 0, 0, 0, 0, 0, 0, 0, 0, 0, 0, 0, 0, 0, 0, 0, 0, 0, 0, 0, 0, 0, 0, 0, 0, 0, 0, 0, 0, 0, 0, 0, 0, 0, 0, 0, 0, 0, 0, 0, 0, 0, 0, 0, 0, 0, 0, 0, 0, 0, 0, 0, 0, 0, 0, 0, 0, 0, 0, 0, 0, 0, 0, 0, 0, 0, 0, 0, 0, 0, 0, 0, 0, 0, 0, 0, 0, 0, 0, 0, 0, 0, 0, 0, 0, 0, 0, 0, 0, 0, 0, 0, 0, 0, 0, 0, 0, 0, 0, 0, 0, 0, 0, 0, 0, 0, 0, 0, 0, 0, 0, 0, 0, 0, 0, 0, 0, 0, 0, 0, 0, 0, 0, 0, 0, 0, 0, 0, 0, 0, 0, 0, 0, 0, 0, 0, 0, 0, 0, 0, 0, 0, 0, 0, 0, 0, 0, 0, 0, 0, 0, 0, 0, 0, 0, 0, 0, 0, 0, 0, 0, 0, 0, 0, 0, 0, 0, 0, 0, 0, 0, 0, 0, 0, 0, 0, 0, 0, 0, 0, 0, 0, 0, 0, 0, 0, 0, 0, 0, 0, 0, 0, 0, 0, 0, 0, 0, 0, 0, 0, 0, 0, 0, 0, 0, 0, 0, 0, 0, 0, 0, 0, 0, 0, 0, 0, 0, 0, 0, 0, 0, 0, 0, 0, 0, 0, 0, 0, 0, 0, 0, 0, 0, 0, 0, 0, 0, 0, 0, 0, 0, 0, 0, 0, 0, 0, 0, 0, 0, 0, 0, 0, 0, 0, 0, 0, 0, 0, 0, 0, 0, 0, 0, 0, 0, 0, 0, 0, 0, 0, 0, 0, 0, 0, 0, 0, 0, 0, 0, 0, 0, 0, 0, 0, 0, 0, 0, 0, 0, 0, 0, 0, 0, 0, 0, 0, 0, 0, 0, 0, 0, 0, 0, 0, 0, 0, 0, 0, 0, 0, 0, 0, 0, 0, 0, 0, 0, 0, 0, 0, 0, 0, 0, 0, 0, 0, 0, 0, 0, 0, 0, 0, 0, 0, 0, 0, 0, 0, 0, 0, 0, 0, 0, 0, 0, 0, 0, 0, 0, 0, 0, 0, 0, 0, 0, 0, 0, 0, 1, 1, 1, 1, 1, 1, 1, 1, 1, 1, 1, 1, 1, 1, 1, 1, 1, 1, 1, 1, 1, 1, 1, 1, 1, 1])
me_cube_002.polygons.foreach_set('material_index', [0, 0, 0, 0, 0, 0, 0, 0, 0, 0, 0, 0, 0, 0, 0, 0, 0, 0, 0, 0, 0, 0, 0, 0, 0, 0, 0, 0, 0, 0, 0, 0, 0, 0, 0, 0, 0, 0, 0, 0, 0, 0, 0, 0, 0, 0, 0, 0, 0, 0, 0, 0, 0, 0, 0, 0, 0, 0, 0, 0, 0, 0, 0, 0, 0, 0, 0, 0, 0, 0, 0, 0, 0, 0, 0, 0, 0, 0, 0, 0, 0, 0, 0, 0, 0, 0, 0, 0, 0, 0, 0, 0, 0, 0, 0, 0, 0, 0, 0, 0, 0, 0, 0, 0, 0, 0, 0, 0, 0, 0, 0, 0, 0, 0, 0, 0, 0, 0, 0, 0, 0, 0, 0, 0, 0, 0, 0, 0, 0, 0, 0, 0, 0, 0, 0, 0, 0, 0, 0, 0, 0, 0, 0, 0, 0, 0, 0, 0, 0, 0, 0, 0, 0, 0, 0, 0, 0, 0, 0, 0, 0, 0, 0, 0, 0, 0, 0, 0, 0, 0, 0, 0, 0, 0, 0, 0, 0, 0, 0, 0, 0, 0, 0, 0, 0, 0, 0, 0, 0, 0, 0, 0, 0, 0, 0, 0, 0, 0, 0, 0, 0, 0, 0, 0, 0, 0, 0, 0, 0, 0, 0, 0, 0, 0, 0, 0, 0, 0, 0, 0, 0, 0, 0, 0, 0, 0, 0, 0, 0, 0, 0, 0, 0, 0, 0, 0, 0, 0, 0, 0, 0, 0, 0, 0, 0, 0, 0, 0, 0, 0, 0, 0, 0, 0, 0, 0, 0, 0, 0, 0, 0, 0, 0, 0, 0, 0, 0, 0, 0, 0, 0, 0, 0, 0, 0, 0, 0, 0, 0, 0, 0, 0, 0, 0, 0, 0, 0, 0, 1, 1, 1, 1, 1, 1, 1, 1, 1, 1, 1, 1, 1, 1, 1, 1, 1, 1, 1, 1, 1, 1, 1, 1, 1, 1, 1, 1, 1, 1, 1, 1, 1, 1, 1, 1, 1, 1, 1, 1, 1, 1, 1, 1, 1, 1, 1, 1, 1, 1, 1, 1, 1, 1, 1, 1, 1, 1, 1, 1, 1, 1, 1, 1, 1, 1, 1, 1, 1, 1, 1, 1, 1, 1, 1, 1, 1, 1, 1, 1, 1, 1, 1, 1, 1, 1, 1, 1, 1, 1, 1, 1, 1, 1, 1, 1, 1, 1, 1, 1, 1, 1, 1, 1, 1, 1, 1, 1, 1, 1, 1, 1, 1, 1, 1, 1, 1, 1, 1, 1, 1, 1, 1, 1, 1, 1, 1, 1, 1, 1, 1, 1, 1, 1, 1, 1, 1, 2, 2, 2, 2, 2, 2, 2, 2, 2, 2, 2, 2, 2, 2, 2, 2, 2, 2, 2, 2, 2, 2, 2, 2, 2, 2, 2, 2, 2, 2, 2, 2, 2, 2, 2, 2, 2, 2])
_k = set([(497, 498), (497, 502), (498, 500), (500, 502), (506, 507), (506, 509), (507, 511), (509, 511)])
me_cube_002.attributes.new('sharp_edge', 'BOOLEAN', 'EDGE').data.foreach_set('value', [ (min(e.vertices), max(e.vertices)) in _k for e in me_cube_002.edges])
me_cube_002.materials.append(mat_aluminum)
me_cube_002.materials.append(mat_blackplastic)
me_cube_002.materials.append(mat_whitefabric)
me_cube_002.use_remesh_fix_poles = True
me_cube_002.use_remesh_preserve_attributes = False
me_cube_002.use_mirror_vertex_groups = False
me_cube_002.update()
me_cube_002.normals_split_custom_set([tuple(v) for v in zip(*[iter([0.0, -1.0, 0.0, 0.0, -1.0, 0.0, 0.0, -1.0, 0.0, 0.0, -1.0, 0.0, 0.0, 0.0, 1.0, 0.0, 0.0, 1.0, 0.0, 0.0, 1.0, 0.0, 0.0, 1.0, 0.0, -1.0, 0.0, 0.0, -1.0, 0.0, 0.0, -1.0, 0.0, 0.0, -1.0, 0.0, 0.0, 1.0, 0.0, 0.0, 1.0, 0.0, 0.0, 1.0, 0.0, 0.0, 1.0, 0.0, 0.0, 1.0, 0.0, 0.0, 1.0, 0.0, 0.0, 1.0, 0.0, 0.0, 1.0, 0.0, 0.0, -1.0, 0.0, 0.0, -1.0, 0.0, 0.0, -1.0, 0.0, 0.0, -1.0, 0.0, 0.0, -1.0, 0.0, 0.0, -1.0, 0.0, 0.0, -1.0, 0.0, 0.0, -1.0, 0.0, -0.1361, 0.0, 0.9907, -0.1361, 0.0, 0.9907, -0.1361, 0.0, 0.9907, -0.1361, 0.0, 0.9907, 0.1361, 0.0, -0.9907, 0.1361, 0.0, -0.9907, 0.1361, 0.0, -0.9907, 0.1361, 0.0, -0.9907, 0.0, 1.0, 0.0, 0.0, 1.0, 0.0, 0.0, 1.0, 0.0, 0.0, 1.0, 0.0, 1.0, 0.0, 0.0, 1.0, 0.0, 0.0, 1.0, 0.0, 0.0, 1.0, 0.0, 0.0, 0.0, 0.0, 1.0, 0.0, 0.0, 1.0, 0.0, 0.0, 1.0, 0.0, 0.0, 1.0, 0.0, 0.0, -1.0, 0.0, 0.0, -1.0, 0.0, 0.0, -1.0, 0.0, 0.0, -1.0, 1.0, -6.763e-08, 0.0, 1.0, -6.763e-08, 0.0, 1.0, -6.763e-08, 0.0, 1.0, -6.763e-08, 0.0, 0.0, 0.0, 1.0, 0.0, 0.0, 1.0, 0.0, 0.0, 1.0, 0.0, 0.0, 1.0, 0.0, 0.136, 0.9907, 0.0, 0.136, 0.9907, 0.0, 0.136, 0.9907, 0.0, 0.136, 0.9907, -1.0, 1.353e-07, 0.0, -1.0, 1.353e-07, 0.0, -1.0, 1.353e-07, 0.0, -1.0, 1.353e-07, 0.0, 0.0, -0.136, -0.9907, 0.0, -0.136, -0.9907, 0.0, -0.136, -0.9907, 0.0, -0.136, -0.9907, 0.0, 0.0, 1.0, 0.0, 0.0, 1.0, 0.0, 0.0, 1.0, 0.0, 0.0, 1.0, -0.1361, 0.0, -0.9907, -0.1361, 0.0, -0.9907, -0.1361, 0.0, -0.9907, -0.1361, 0.0, -0.9907, 0.0, 0.0, -1.0, 0.0, 0.0, -1.0, 0.0, 0.0, -1.0, 0.0, 0.0, -1.0, 0.0, -1.0, 0.0, 0.0, -1.0, 0.0, 0.0, -1.0, 0.0, 0.0, -1.0, 0.0, 0.0, 1.0, 0.0, 0.0, 1.0, 0.0, 0.0, 1.0, 0.0, 0.0, 1.0, 0.0, -1.0, 0.0, 0.0, -1.0, 0.0, 0.0, -1.0, 0.0, 0.0, -1.0, 0.0, 0.0, 0.0, 0.0, -1.0, 0.0, 0.0, -1.0, 0.0, 0.0, -1.0, 0.0, 0.0, -1.0, 1.0, 0.0, 0.0, 1.0, 0.0, 0.0, 1.0, 0.0, 0.0, 1.0, 0.0, 0.0, 0.1361, 0.0, 0.9907, 0.1361, 0.0, 0.9907, 0.1361, 0.0, 0.9907, 0.1361, 0.0, 0.9907, -1.0, 0.0, 0.0, -1.0, 0.0, 0.0, -1.0, 0.0, 0.0, -1.0, 0.0, 0.0, 0.0, 0.0, 1.0, 0.0, 0.0, 1.0, 0.0, 0.0, 1.0, 0.0, 0.0, 1.0, 0.0, 0.0, -1.0, 0.0, 0.0, -1.0, 0.0, 0.0, -1.0, 0.0, 0.0, -1.0, -1.0, 0.0, 0.0, -1.0, 0.0, 0.0, -1.0, 0.0, 0.0, -1.0, 0.0, 0.0, 0.0, 0.0, 1.0, 0.0, 0.0, 1.0, 0.0, 0.0, 1.0, 0.0, 0.0, 1.0, 0.0, 0.136, 0.9907, 0.0, 0.136, 0.9907, 0.0, 0.136, 0.9907, 0.0, 0.136, 0.9907, 1.0, 0.0, 0.0, 1.0, 0.0, 0.0, 1.0, 0.0, 0.0, 1.0, 0.0, 0.0, 0.0, -0.136, -0.9907, 0.0, -0.136, -0.9907, 0.0, -0.136, -0.9907, 0.0, -0.136, -0.9907, 0.0, 0.0, -1.0, 0.0, 0.0, -1.0, 0.0, 0.0, -1.0, 0.0, 0.0, -1.0, 0.0, -1.0, 0.0, 0.0, -1.0, 0.0, 0.0, -1.0, 0.0, 0.0, -1.0, 0.0, 1.0, 0.0, 0.0, 1.0, 0.0, 0.0, 1.0, 0.0, 0.0, 1.0, 0.0, 0.0, 0.0, 0.0, -1.0, 0.0, 0.0, -1.0, 0.0, 0.0, -1.0, 0.0, 0.0, -1.0, -1.0, 0.0, 0.0, -1.0, 0.0, 0.0, -1.0, 0.0, 0.0, -1.0, 0.0, 0.0, 0.0, 1.0, 0.0, 0.0, 1.0, 0.0, 0.0, 1.0, 0.0, 0.0, 1.0, 0.0, 0.0, 0.0, 1.0, 0.0, 0.0, 1.0, 0.0, 0.0, 1.0, 0.0, 0.0, 1.0, 0.0, 1.0, 0.0, 0.0, 1.0, 0.0, 0.0, 1.0, 0.0, 0.0, 1.0, 0.0, 0.0, -1.0, 0.0, 0.0, -1.0, 0.0, 0.0, -1.0, 0.0, 0.0, -1.0, 0.0, 0.0, -1.0, 0.0, 0.0, -1.0, 0.0, 0.0, -1.0, 0.0, 0.0, -1.0, 0.0, 0.0, 1.0, 0.0, 0.0, 1.0, 0.0, 0.0, 1.0, 0.0, 0.0, 1.0, 0.0, 0.0, 1.0, 0.0, 0.0, 1.0, 0.0, 0.0, 1.0, 0.0, 0.0, 1.0, 0.0, -0.1361, 0.0, 0.9907, -0.1361, 0.0, 0.9907, -0.1361, 0.0, 0.9907, -0.1361, 0.0, 0.9907, 0.1361, 0.0, -0.9907, 0.1361, 0.0, -0.9907, 0.1361, 0.0, -0.9907, 0.1361, 0.0, -0.9907, 0.0, -1.0, 0.0, 0.0, -1.0, 0.0, 0.0, -1.0, 0.0, 0.0, -1.0, 0.0, 1.0, 0.0, 0.0, 1.0, 0.0, 0.0, 1.0, 0.0, 0.0, 1.0, 0.0, 0.0, 0.0, 0.0, 1.0, 0.0, 0.0, 1.0, 0.0, 0.0, 1.0, 0.0, 0.0, 1.0, 0.0, 0.0, -1.0, 0.0, 0.0, -1.0, 0.0, 0.0, -1.0, 0.0, 0.0, -1.0, 1.0, 0.0, 0.0, 1.0, 0.0, 0.0, 1.0, 0.0, 0.0, 1.0, 0.0, 0.0, 0.0, 0.0, 1.0, 0.0, 0.0, 1.0, 0.0, 0.0, 1.0, 0.0, 0.0, 1.0, 0.0, -0.136, 0.9907, 0.0, -0.136, 0.9907, 0.0, -0.136, 0.9907, 0.0, -0.136, 0.9907, -1.0, 0.0, 0.0, -1.0, 0.0, 0.0, -1.0, 0.0, 0.0, -1.0, 0.0, 0.0, 0.0, 0.136, -0.9907, 0.0, 0.136, -0.9907, 0.0, 0.136, -0.9907, 0.0, 0.136, -0.9907, 0.0, 0.0, 1.0, 0.0, 0.0, 1.0, 0.0, 0.0, 1.0, 0.0, 0.0, 1.0, -0.1361, 0.0, -0.9907, -0.1361, 0.0, -0.9907, -0.1361, 0.0, -0.9907, -0.1361, 0.0, -0.9907, 0.0, 0.0, -1.0, 0.0, 0.0, -1.0, 0.0, 0.0, -1.0, 0.0, 0.0, -1.0, 0.0, 1.0, 0.0, 0.0, 1.0, 0.0, 0.0, 1.0, 0.0, 0.0, 1.0, 0.0, 0.0, -1.0, 0.0, 0.0, -1.0, 0.0, 0.0, -1.0, 0.0, 0.0, -1.0, 0.0, -1.0, 0.0, 0.0, -1.0, 0.0, 0.0, -1.0, 0.0, 0.0, -1.0, 0.0, 0.0, 0.0, 0.0, -1.0, 0.0, 0.0, -1.0, 0.0, 0.0, -1.0, 0.0, 0.0, -1.0, 1.0, 0.0, 0.0, 1.0, 0.0, 0.0, 1.0, 0.0, 0.0, 1.0, 0.0, 0.0, 0.1361, 0.0, 0.9907, 0.1361, 0.0, 0.9907, 0.1361, 0.0, 0.9907, 0.1361, 0.0, 0.9907, -1.0, 0.0, 0.0, -1.0, 0.0, 0.0, -1.0, 0.0, 0.0, -1.0, 0.0, 0.0, 0.0, 0.0, 1.0, 0.0, 0.0, 1.0, 0.0, 0.0, 1.0, 0.0, 0.0, 1.0, 0.0, 0.0, -1.0, 0.0, 0.0, -1.0, 0.0, 0.0, -1.0, 0.0, 0.0, -1.0, -1.0, 6.763e-08, 0.0, -1.0, 6.763e-08, 0.0, -1.0, 6.763e-08, 0.0, -1.0, 6.763e-08, 0.0, 0.0, 0.0, 1.0, 0.0, 0.0, 1.0, 0.0, 0.0, 1.0, 0.0, 0.0, 1.0, 0.0, -0.136, 0.9907, 0.0, -0.136, 0.9907, 0.0, -0.136, 0.9907, 0.0, -0.136, 0.9907, 1.0, -1.353e-07, 0.0, 1.0, -1.353e-07, 0.0, 1.0, -1.353e-07, 0.0, 1.0, -1.353e-07, 0.0, 0.0, 0.136, -0.9907, 0.0, 0.136, -0.9907, 0.0, 0.136, -0.9907, 0.0, 0.136, -0.9907, 0.0, 0.0, -1.0, 0.0, 0.0, -1.0, 0.0, 0.0, -1.0, 0.0, 0.0, -1.0, 0.0, 1.0, 0.0, 0.0, 1.0, 0.0, 0.0, 1.0, 0.0, 0.0, 1.0, 0.0, 1.0, 0.0, 0.0, 1.0, 0.0, 0.0, 1.0, 0.0, 0.0, 1.0, 0.0, 0.0, 0.0, 0.0, -1.0, 0.0, 0.0, -1.0, 0.0, 0.0, -1.0, 0.0, 0.0, -1.0, -1.0, 0.0, 0.0, -1.0, 0.0, 0.0, -1.0, 0.0, 0.0, -1.0, 0.0, 0.0, 0.0, -1.0, 0.0, 0.0, -1.0, 0.0, 0.0, -1.0, 0.0, 0.0, -1.0, 0.0, 0.0, 0.0, -1.0, 0.0, 0.0, -1.0, 0.0, 0.0, -1.0, 0.0, 0.0, -1.0, 0.0, -1.0, 0.0, 0.0, -1.0, 0.0, 0.0, -1.0, 0.0, 0.0, -1.0, 0.0, 0.0, 1.0, 0.0, 0.0, 1.0, 0.0, 0.0, 1.0, 0.0, 0.0, 1.0, 0.0, 0.0, 1.0, 0.0, 0.0, 1.0, 0.0, 0.0, 1.0, 0.0, 0.0, 1.0, 0.0, 0.0, -1.0, 0.0, 0.0, -1.0, 0.0, 0.0, -1.0, 0.0, 0.0, -1.0, 0.0, 0.0, -1.0, 0.0, 0.0, -1.0, 0.0, 0.0, -1.0, 0.0, 0.0, -1.0, 0.0, -0.1361, 0.0, -0.9907, -0.1361, 0.0, -0.9907, -0.1361, 0.0, -0.9907, -0.1361, 0.0, -0.9907, 0.1361, 0.0, 0.9907, 0.1361, 0.0, 0.9907, 0.1361, 0.0, 0.9907, 0.1361, 0.0, 0.9907, 0.0, 1.0, 0.0, 0.0, 1.0, 0.0, 0.0, 1.0, 0.0, 0.0, 1.0, 0.0, 1.0, 0.0, 0.0, 1.0, 0.0, 0.0, 1.0, 0.0, 0.0, 1.0, 0.0, 0.0, -1.0, 0.0, 0.0, -1.0, 0.0, 0.0, -1.0, 0.0, 0.0, -1.0, 0.0, 0.0, 0.0, 0.0, 1.0, 0.0, 0.0, 1.0, 0.0, 0.0, 1.0, 0.0, 0.0, 1.0, 1.0, 5.411e-07, 0.0, 1.0, 5.411e-07, 0.0, 1.0, 5.411e-07, 0.0, 1.0, 5.411e-07, 0.0, 0.0, 0.0, -1.0, 0.0, 0.0, -1.0, 0.0, 0.0, -1.0, 0.0, 0.0, -1.0, 0.0, 0.136, -0.9907, 0.0, 0.136, -0.9907, 0.0, 0.136, -0.9907, 0.0, 0.136, -0.9907, -1.0, 0.0, 0.0, -1.0, 0.0, 0.0, -1.0, 0.0, 0.0, -1.0, 0.0, 0.0, 0.0, -0.136, 0.9907, 0.0, -0.136, 0.9907, 0.0, -0.136, 0.9907, 0.0, -0.136, 0.9907, 0.0, 0.0, -1.0, 0.0, 0.0, -1.0, 0.0, 0.0, -1.0, 0.0, 0.0, -1.0, -0.1361, 0.0, 0.9907, -0.1361, 0.0, 0.9907, -0.1361, 0.0, 0.9907, -0.1361, 0.0, 0.9907, 0.0, 0.0, 1.0, 0.0, 0.0, 1.0, 0.0, 0.0, 1.0, 0.0, 0.0, 1.0, 0.0, -1.0, 0.0, 0.0, -1.0, 0.0, 0.0, -1.0, 0.0, 0.0, -1.0, 0.0, 0.0, 1.0, 0.0, 0.0, 1.0, 0.0, 0.0, 1.0, 0.0, 0.0, 1.0, 0.0, -1.0, 0.0, 0.0, -1.0, 0.0, 0.0, -1.0, 0.0, 0.0, -1.0, 0.0, 0.0, 0.0, 0.0, 1.0, 0.0, 0.0, 1.0, 0.0, 0.0, 1.0, 0.0, 0.0, 1.0, 1.0, 0.0, 0.0, 1.0, 0.0, 0.0, 1.0, 0.0, 0.0, 1.0, 0.0, 0.0, 0.1361, 0.0, -0.9907, 0.1361, 0.0, -0.9907, 0.1361, 0.0, -0.9907, 0.1361, 0.0, -0.9907, -1.0, 0.0, 0.0, -1.0, 0.0, 0.0, -1.0, 0.0, 0.0, -1.0, 0.0, 0.0, -1.0, 0.0, 0.0, -1.0, 0.0, 0.0, -1.0, 0.0, 0.0, -1.0, 0.0, 0.0, 0.0, 0.0, 1.0, 0.0, 0.0, 1.0, 0.0, 0.0, 1.0, 0.0, 0.0, 1.0, -1.0, 4.734e-07, 0.0, -1.0, 4.734e-07, 0.0, -1.0, 4.734e-07, 0.0, -1.0, 4.734e-07, 0.0, 0.0, 0.0, -1.0, 0.0, 0.0, -1.0, 0.0, 0.0, -1.0, 0.0, 0.0, -1.0, 0.0, 0.136, -0.9907, 0.0, 0.136, -0.9907, 0.0, 0.136, -0.9907, 0.0, 0.136, -0.9907, 1.0, 1.353e-07, 0.0, 1.0, 1.353e-07, 0.0, 1.0, 1.353e-07, 0.0, 1.0, 1.353e-07, 0.0, 0.0, -0.136, 0.9907, 0.0, -0.136, 0.9907, 0.0, -0.136, 0.9907, 0.0, -0.136, 0.9907, 0.0, 0.0, 1.0, 0.0, 0.0, 1.0, 0.0, 0.0, 1.0, 0.0, 0.0, 1.0, 0.0, -1.0, 0.0, 0.0, -1.0, 0.0, 0.0, -1.0, 0.0, 0.0, -1.0, 0.0, 1.0, 0.0, 0.0, 1.0, 0.0, 0.0, 1.0, 0.0, 0.0, 1.0, 0.0, 0.0, 0.0, 0.0, 1.0, 0.0, 0.0, 1.0, 0.0, 0.0, 1.0, 0.0, 0.0, 1.0, -1.0, 0.0, 0.0, -1.0, 0.0, 0.0, -1.0, 0.0, 0.0, -1.0, 0.0, 0.0, 0.0, 1.0, 0.0, 0.0, 1.0, 0.0, 0.0, 1.0, 0.0, 0.0, 1.0, 0.0, 0.0, 0.0, -1.0, 0.0, 0.0, -1.0, 0.0, 0.0, -1.0, 0.0, 0.0, -1.0, 0.0, 1.0, 0.0, 0.0, 1.0, 0.0, 0.0, 1.0, 0.0, 0.0, 1.0, 0.0, 0.0, -1.0, 0.0, 0.0, -1.0, 0.0, 0.0, -1.0, 0.0, 0.0, -1.0, 0.0, 0.0, -1.0, 0.0, 0.0, -1.0, 0.0, 0.0, -1.0, 0.0, 0.0, -1.0, 0.0, 0.0, 1.0, 0.0, 0.0, 1.0, 0.0, 0.0, 1.0, 0.0, 0.0, 1.0, 0.0, 0.0, 1.0, 0.0, 0.0, 1.0, 0.0, 0.0, 1.0, 0.0, 0.0, 1.0, 0.0, -0.1361, 0.0, -0.9907, -0.1361, 0.0, -0.9907, -0.1361, 0.0, -0.9907, -0.1361, 0.0, -0.9907, 0.1361, 0.0, 0.9907, 0.1361, 0.0, 0.9907, 0.1361, 0.0, 0.9907, 0.1361, 0.0, 0.9907, 0.0, -1.0, 0.0, 0.0, -1.0, 0.0, 0.0, -1.0, 0.0, 0.0, -1.0, 0.0, 1.0, 0.0, 0.0, 1.0, 0.0, 0.0, 1.0, 0.0, 0.0, 1.0, 0.0, 0.0, 0.0, -1.0, 0.0, 0.0, -1.0, 0.0, 0.0, -1.0, 0.0, 0.0, -1.0, 0.0, 0.0, 0.0, 1.0, 0.0, 0.0, 1.0, 0.0, 0.0, 1.0, 0.0, 0.0, 1.0, 1.0, 6.087e-07, 0.0, 1.0, 6.087e-07, 0.0, 1.0, 6.087e-07, 0.0, 1.0, 6.087e-07, 0.0, 0.0, 0.0, -1.0, 0.0, 0.0, -1.0, 0.0, 0.0, -1.0, 0.0, 0.0, -1.0, 0.0, -0.136, -0.9907, 0.0, -0.136, -0.9907, 0.0, -0.136, -0.9907, 0.0, -0.136, -0.9907, -1.0, -1.353e-07, 0.0, -1.0, -1.353e-07, 0.0, -1.0, -1.353e-07, 0.0, -1.0, -1.353e-07, 0.0, 0.0, 0.136, 0.9907, 0.0, 0.136, 0.9907, 0.0, 0.136, 0.9907, 0.0, 0.136, 0.9907, 0.0, 0.0, -1.0, 0.0, 0.0, -1.0, 0.0, 0.0, -1.0, 0.0, 0.0, -1.0, -0.1361, 0.0, 0.9907, -0.1361, 0.0, 0.9907, -0.1361, 0.0, 0.9907, -0.1361, 0.0, 0.9907, 0.0, 0.0, 1.0, 0.0, 0.0, 1.0, 0.0, 0.0, 1.0, 0.0, 0.0, 1.0, 0.0, 1.0, 0.0, 0.0, 1.0, 0.0, 0.0, 1.0, 0.0, 0.0, 1.0, 0.0, 0.0, -1.0, 0.0, 0.0, -1.0, 0.0, 0.0, -1.0, 0.0, 0.0, -1.0, 0.0, -1.0, 0.0, 0.0, -1.0, 0.0, 0.0, -1.0, 0.0, 0.0, -1.0, 0.0, 0.0, 0.0, 0.0, 1.0, 0.0, 0.0, 1.0, 0.0, 0.0, 1.0, 0.0, 0.0, 1.0, 1.0, 0.0, 0.0, 1.0, 0.0, 0.0, 1.0, 0.0, 0.0, 1.0, 0.0, 0.0, 0.1361, 0.0, -0.9907, 0.1361, 0.0, -0.9907, 0.1361, 0.0, -0.9907, 0.1361, 0.0, -0.9907, -1.0, 0.0, 0.0, -1.0, 0.0, 0.0, -1.0, 0.0, 0.0, -1.0, 0.0, 0.0, 1.0, -1.059e-06, 0.0, 1.0, -1.059e-06, 0.0, 1.0, -1.059e-06, 0.0, 1.0, -1.059e-06, 0.0, 0.0, 0.0, 1.0, 0.0, 0.0, 1.0, 0.0, 0.0, 1.0, 0.0, 0.0, 1.0, -1.0, 5.411e-07, 0.0, -1.0, 5.411e-07, 0.0, -1.0, 5.411e-07, 0.0, -1.0, 5.411e-07, 0.0, 0.0, 0.0, -1.0, 0.0, 0.0, -1.0, 0.0, 0.0, -1.0, 0.0, 0.0, -1.0, 0.0, -0.136, -0.9907, 0.0, -0.136, -0.9907, 0.0, -0.136, -0.9907, 0.0, -0.136, -0.9907, 1.0, 0.0, 0.0, 1.0, 0.0, 0.0, 1.0, 0.0, 0.0, 1.0, 0.0, 0.0, 0.0, 0.136, 0.9907, 0.0, 0.136, 0.9907, 0.0, 0.136, 0.9907, 0.0, 0.136, 0.9907, 0.0, 0.0, 1.0, 0.0, 0.0, 1.0, 0.0, 0.0, 1.0, 0.0, 0.0, 1.0, 0.0, 1.0, 0.0, 0.0, 1.0, 0.0, 0.0, 1.0, 0.0, 0.0, 1.0, 0.0, 1.0, 0.0, 0.0, 1.0, 0.0, 0.0, 1.0, 0.0, 0.0, 1.0, 0.0, 0.0, 0.0, 0.0, 1.0, 0.0, 0.0, 1.0, 0.0, 0.0, 1.0, 0.0, 0.0, 1.0, -1.0, 0.0, 0.0, -1.0, 0.0, 0.0, -1.0, 0.0, 0.0, -1.0, 0.0, 0.0, 0.0, 0.1361, 0.9907, 0.0, 0.1361, 0.9907, 0.0, 0.1361, 0.9907, 0.0, 0.1361, 0.9907, 0.0, 0.0, 1.0, 0.0, 0.0, 1.0, 0.0, 0.0, 1.0, 0.0, 0.0, 1.0, 0.0, -1.0, 0.0, 0.0, -1.0, 0.0, 0.0, -1.0, 0.0, 0.0, -1.0, 0.0, 0.0, 1.0, 0.0, 0.0, 1.0, 0.0, 0.0, 1.0, 0.0, 0.0, 1.0, 0.0, 0.0, 1.0, 0.0, 0.0, 1.0, 0.0, 0.0, 1.0, 0.0, 0.0, 1.0, 0.0, 0.0, -1.0, 0.0, 0.0, -1.0, 0.0, 0.0, -1.0, 0.0, 0.0, -1.0, 0.0, 0.0, -0.1361, 0.9907, 0.0, -0.1361, 0.9907, 0.0, -0.1361, 0.9907, 0.0, -0.1361, 0.9907, -0.1361, 0.0, 0.9907, -0.1361, 0.0, 0.9907, -0.1361, 0.0, 0.9907, -0.1361, 0.0, 0.9907, 0.1361, 0.0, -0.9907, 0.1361, 0.0, -0.9907, 0.1361, 0.0, -0.9907, 0.1361, 0.0, -0.9907, 0.0, 1.0, 0.0, 0.0, 1.0, 0.0, 0.0, 1.0, 0.0, 0.0, 1.0, 0.0, -1.0, 0.0, 0.0, -1.0, 0.0, 0.0, -1.0, 0.0, 0.0, -1.0, 0.0, 0.0, 1.0, -2.115e-08, 0.0, 1.0, -2.115e-08, 0.0, 1.0, -2.115e-08, 0.0, 1.0, -2.115e-08, 0.0, 0.0, 0.0, -1.0, 0.0, 0.0, -1.0, 0.0, 0.0, -1.0, 0.0, 0.0, -1.0, 0.0, 0.0, 1.0, 0.0, 0.0, 1.0, 0.0, 0.0, 1.0, 0.0, 0.0, 1.0, -0.1361, 0.0, -0.9907, -0.1361, 0.0, -0.9907, -0.1361, 0.0, -0.9907, -0.1361, 0.0, -0.9907, 0.0, 0.0, -1.0, 0.0, 0.0, -1.0, 0.0, 0.0, -1.0, 0.0, 0.0, -1.0, 0.0, -1.0, 0.0, 0.0, -1.0, 0.0, 0.0, -1.0, 0.0, 0.0, -1.0, 0.0, 0.0, 1.0, 0.0, 0.0, 1.0, 0.0, 0.0, 1.0, 0.0, 0.0, 1.0, 0.0, 0.1361, 0.0, 0.9907, 0.1361, 0.0, 0.9907, 0.1361, 0.0, 0.9907, 0.1361, 0.0, 0.9907, 1.0, -1.745e-08, 1.641e-07, 1.0, -1.745e-08, 1.641e-07, 1.0, -1.745e-08, 1.641e-07, 1.0, -1.745e-08, 1.641e-07, -1.0, 2.538e-08, 0.0, -1.0, 2.538e-08, 0.0, -1.0, 2.538e-08, 0.0, -1.0, 2.538e-08, 0.0, 0.0, -0.1361, -0.9907, 0.0, -0.1361, -0.9907, 0.0, -0.1361, -0.9907, 0.0, -0.1361, -0.9907, 0.0, 0.0, -1.0, 0.0, 0.0, -1.0, 0.0, 0.0, -1.0, 0.0, 0.0, -1.0, 0.0, -1.0, 0.0, 0.0, -1.0, 0.0, 0.0, -1.0, 0.0, 0.0, -1.0, 0.0, -1.0, 4.231e-08, 0.0, -1.0, 4.231e-08, 0.0, -1.0, 4.231e-08, 0.0, -1.0, 4.231e-08, 0.0, 0.0, 0.0, -1.0, 0.0, 0.0, -1.0, 0.0, 0.0, -1.0, 0.0, 0.0, -1.0, 0.0, -1.0, 0.0, 0.0, -1.0, 0.0, 0.0, -1.0, 0.0, 0.0, -1.0, 0.0, 0.0, 1.0, 0.0, 0.0, 1.0, 0.0, 0.0, 1.0, 0.0, 0.0, 1.0, 0.0, 0.0, 1.0, 0.0, 0.0, 1.0, 0.0, 0.0, 1.0, 0.0, 0.0, 1.0, 0.0, 0.0, -1.0, 0.0, 0.0, -1.0, 0.0, 0.0, -1.0, 0.0, 0.0, -1.0, 0.0, 0.0, 0.1361, -0.9907, 0.0, 0.1361, -0.9907, 0.0, 0.1361, -0.9907, 0.0, 0.1361, -0.9907, -0.1361, 0.0, -0.9907, -0.1361, 0.0, -0.9907, -0.1361, 0.0, -0.9907, -0.1361, 0.0, -0.9907, 0.1361, 0.0, 0.9907, 0.1361, 0.0, 0.9907, 0.1361, 0.0, 0.9907, 0.1361, 0.0, 0.9907, 0.0, 1.0, 0.0, 0.0, 1.0, 0.0, 0.0, 1.0, 0.0, 0.0, 1.0, 0.0, -1.0, 0.0, 0.0, -1.0, 0.0, 0.0, -1.0, 0.0, 0.0, -1.0, 0.0, 0.0, 0.0, 0.0, 1.0, 0.0, 0.0, 1.0, 0.0, 0.0, 1.0, 0.0, 0.0, 1.0, 0.0, 0.0, -1.0, 0.0, 0.0, -1.0, 0.0, 0.0, -1.0, 0.0, 0.0, -1.0, 0.0, 0.0, -1.0, 0.0, 0.0, -1.0, 0.0, 0.0, -1.0, 0.0, 0.0, -1.0, -0.1361, 0.0, 0.9907, -0.1361, 0.0, 0.9907, -0.1361, 0.0, 0.9907, -0.1361, 0.0, 0.9907, 0.0, 0.0, 1.0, 0.0, 0.0, 1.0, 0.0, 0.0, 1.0, 0.0, 0.0, 1.0, 0.0, -1.0, 0.0, 0.0, -1.0, 0.0, 0.0, -1.0, 0.0, 0.0, -1.0, 0.0, 0.0, 1.0, 0.0, 0.0, 1.0, 0.0, 0.0, 1.0, 0.0, 0.0, 1.0, 0.0, 0.1361, 0.0, -0.9907, 0.1361, 0.0, -0.9907, 0.1361, 0.0, -0.9907, 0.1361, 0.0, -0.9907, 1.0, -3.501e-07, 1.641e-07, 1.0, -3.501e-07, 1.641e-07, 1.0, -3.501e-07, 1.641e-07, 1.0, -3.501e-07, 1.641e-07, 0.0, 0.0, 1.0, 0.0, 0.0, 1.0, 0.0, 0.0, 1.0, 0.0, 0.0, 1.0, 1.0, 0.0, 0.0, 1.0, 0.0, 0.0, 1.0, 0.0, 0.0, 1.0, 0.0, 0.0, 0.0, 0.0, 1.0, 0.0, 0.0, 1.0, 0.0, 0.0, 1.0, 0.0, 0.0, 1.0, 0.0, -1.0, 0.0, 0.0, -1.0, 0.0, 0.0, -1.0, 0.0, 0.0, -1.0, 0.0, 0.0, 0.0, -1.0, 0.0, 0.0, -1.0, 0.0, 0.0, -1.0, 0.0, 0.0, -1.0, -1.0, 3.384e-08, 0.0, -1.0, 3.384e-08, 0.0, -1.0, 3.384e-08, 0.0, -1.0, 3.384e-08, 0.0, 1.0, 0.0, 0.0, 1.0, 0.0, 0.0, 1.0, 0.0, 0.0, 1.0, 0.0, 0.0, 1.0, 0.0, 0.0, 1.0, 0.0, 0.0, 1.0, 0.0, 0.0, 1.0, 0.0, 0.0, -1.0, 3.49e-08, 0.0, -1.0, 3.49e-08, 0.0, -1.0, 3.49e-08, 0.0, -1.0, 3.49e-08, 0.0, 0.0, 0.1361, -0.9907, 0.0, 0.1361, -0.9907, 0.0, 0.1361, -0.9907, 0.0, 0.1361, -0.9907, 0.0, -0.1361, 0.9907, 0.0, -0.1361, 0.9907, 0.0, -0.1361, 0.9907, 0.0, -0.1361, 0.9907, 1.0, -3.384e-08, 0.0, 1.0, -3.384e-08, 0.0, 1.0, -3.384e-08, 0.0, 1.0, -3.384e-08, 0.0, 0.0, 0.0, -1.0, 0.0, 0.0, -1.0, 0.0, 0.0, -1.0, 0.0, 0.0, -1.0, 0.0, 0.1361, 0.9907, 0.0, 0.1361, 0.9907, 0.0, 0.1361, 0.9907, 0.0, 0.1361, 0.9907, 0.0, 0.0, 1.0, 0.0, 0.0, 1.0, 0.0, 0.0, 1.0, 0.0, 0.0, 1.0, -1.0, 0.0, 0.0, -1.0, 0.0, 0.0, -1.0, 0.0, 0.0, -1.0, 0.0, 0.0, 1.0, -2.961e-08, 0.0, 1.0, -2.961e-08, 0.0, 1.0, -2.961e-08, 0.0, 1.0, -2.961e-08, 0.0, 0.0, -0.1361, -0.9907, 0.0, -0.1361, -0.9907, 0.0, -0.1361, -0.9907, 0.0, -0.1361, -0.9907, 0.0, 0.0, 1.0, 0.0, 0.0, 1.0, 0.0, 0.0, 1.0, 0.0, 0.0, 1.0, -1.0, 0.0, 0.0, -1.0, 0.0, 0.0, -1.0, 0.0, 0.0, -1.0, 0.0, 0.0, -1.0, 0.0, 0.0, -1.0, 0.0, 0.0, -1.0, 0.0, 0.0, -1.0, 0.0, 0.0, 0.0, -1.0, 0.0, 0.0, -1.0, 0.0, 0.0, -1.0, 0.0, 0.0, -1.0, 0.0, 1.0, 0.0, 0.0, 1.0, 0.0, 0.0, 1.0, 0.0, 0.0, 1.0, 0.0, 0.0, 0.0, 1.0, 0.0, 0.0, 1.0, 0.0, 0.0, 1.0, 0.0, 0.0, 1.0, 0.0, 0.0, 9.031e-05, 1.0, 0.0, 9.031e-05, 1.0, 0.0, 9.031e-05, 1.0, 0.0, 9.031e-05, 1.0, 0.0, 0.0, 1.0, 0.0, 0.0, 1.0, 0.0, 0.0, 1.0, 0.0, 0.0, 1.0, -4.498e-05, -3.239e-06, 1.0, -4.498e-05, -3.239e-06, 1.0, -4.498e-05, -3.239e-06, 1.0, -4.498e-05, -3.239e-06, 1.0, 7.461e-08, 0.0, 1.0, 7.461e-08, 0.0, 1.0, 7.461e-08, 0.0, 1.0, 7.461e-08, 0.0, 1.0, -1.0, 0.0, 0.0, -1.0, 0.0, 0.0, -1.0, 0.0, 0.0, -1.0, 0.0, 0.0, 1.0, 0.0, 0.0, 1.0, 0.0, 0.0, 1.0, 0.0, 0.0, 1.0, 0.0, 0.0, 0.0, -1.0, 0.0, 0.0, -1.0, 0.0, 0.0, -1.0, 0.0, 0.0, -1.0, 0.0, 0.0, 1.0, 0.0, 0.0, 1.0, 0.0, 0.0, 1.0, 0.0, 0.0, 1.0, 0.0, 0.0, 1.0, 0.0, 0.0, 1.0, 0.0, 0.0, 1.0, 0.0, 0.0, 1.0, 0.0, 0.0, -1.0, 0.0, 0.0, -1.0, 0.0, 0.0, -1.0, 0.0, 0.0, -1.0, 0.0, 0.0, -1.0, 0.0, 0.0, -1.0, 0.0, 0.0, -1.0, 0.0, 0.0, -1.0, 0.0, 0.0, 1.0, 0.0, 0.0, 1.0, 0.0, 0.0, 1.0, 0.0, 0.0, 1.0, 0.0, 1.0, 0.0, 0.0, 1.0, 0.0, 0.0, 1.0, 0.0, 0.0, 1.0, 0.0, 0.0, 0.0, 1.0, 0.0, 0.0, 1.0, 0.0, 0.0, 1.0, 0.0, 0.0, 1.0, 0.0, 1.0, 0.0, 0.0, 1.0, 0.0, 0.0, 1.0, 0.0, 0.0, 1.0, 0.0, 0.0, -1.0, -5.301e-06, 0.0, -1.0, -5.301e-06, 0.0, -1.0, -5.301e-06, 0.0, -1.0, -5.301e-06, 0.0, -0.7033, -2.668e-06, -0.7109, -0.7033, -2.668e-06, -0.7109, -0.7033, -2.668e-06, -0.7109, -0.7033, -2.668e-06, -0.7109, 0.0, 0.7033, -0.7109, 0.0, 0.7033, -0.7109, 0.0, 0.7033, -0.7109, 0.0, 0.7033, -0.7109, 0.0, -0.7033, -0.7109, 0.0, -0.7033, -0.7109, 0.0, -0.7033, -0.7109, 0.0, -0.7033, -0.7109, 0.0, 0.7033, -0.7109, 0.0, 0.7033, -0.7109, 0.0, 0.7033, -0.7109, 0.0, 0.7033, -0.7109, 0.0, 0.7032, -0.711, 0.0, 0.7032, -0.711, 0.0, 0.7032, -0.711, 0.0, 0.7032, -0.711, -0.7032, -2.669e-06, -0.711, -0.7032, -2.669e-06, -0.711, -0.7032, -2.669e-06, -0.711, -0.7032, -2.669e-06, -0.711, 0.7032, 3.602e-06, -0.711, 0.7032, 3.602e-06, -0.711, 0.7032, 3.602e-06, -0.711, 0.7032, 3.602e-06, -0.711, -0.7031, 1.801e-06, -0.7111, -0.7031, 1.801e-06, -0.7111, -0.7031, 1.801e-06, -0.7111, -0.7031, 1.801e-06, -0.7111, 0.0, -0.7033, -0.7109, 0.0, -0.7033, -0.7109, 0.0, -0.7033, -0.7109, 0.0, -0.7033, -0.7109, 0.0, -0.703, -0.7112, 0.0, -0.703, -0.7112, 0.0, -0.703, -0.7112, 0.0, -0.703, -0.7112, 0.0, -0.703, -0.7112, 0.0, -0.703, -0.7112, 0.0, -0.703, -0.7112, 0.0, -0.703, -0.7112, 0.7032, 0.0, -0.711, 0.7032, 0.0, -0.711, 0.7032, 0.0, -0.711, 0.7032, 0.0, -0.711, 0.7033, -7.797e-07, -0.7109, 0.7033, -7.797e-07, -0.7109, 0.7033, -7.797e-07, -0.7109, 0.7033, -7.797e-07, -0.7109, 0.7033, -2.668e-06, -0.7109, 0.7033, -2.668e-06, -0.7109, 0.7033, -2.668e-06, -0.7109, 0.7033, -2.668e-06, -0.7109, -0.7033, -7.797e-07, -0.7109, -0.7033, -7.797e-07, -0.7109, -0.7033, -7.797e-07, -0.7109, -0.7033, -7.797e-07, -0.7109, 0.0, 0.7033, -0.7109, 0.0, 0.7033, -0.7109, 0.0, 0.7033, -0.7109, 0.0, 0.7033, -0.7109, 0.0, 1.0, -0.0003533, 0.0, 1.0, -0.0003533, 0.0, 1.0, -0.0003533, 0.0, 1.0, -0.0003533, -1.0, 1.149e-06, -0.0003535, -1.0, 1.149e-06, -0.0003535, -1.0, 1.149e-06, -0.0003535, -1.0, 1.149e-06, -0.0003535, 0.0, -1.0, -0.0003538, 0.0, -1.0, -0.0003538, 0.0, -1.0, -0.0003538, 0.0, -1.0, -0.0003538, -9.232e-10, 1.0, -0.0003532, -9.232e-10, 1.0, -0.0003532, -9.232e-10, 1.0, -0.0003532, -9.232e-10, 1.0, -0.0003532, 1.0, 7.592e-06, -0.0003535, 1.0, 7.592e-06, -0.0003535, 1.0, 7.592e-06, -0.0003535, 1.0, 7.592e-06, -0.0003535, 0.0, -1.0, -0.0003538, 0.0, -1.0, -0.0003538, 0.0, -1.0, -0.0003538, 0.0, -1.0, -0.0003538, 0.0, -1.0, -0.0003536, 0.0, -1.0, -0.0003536, 0.0, -1.0, -0.0003536, 0.0, -1.0, -0.0003536, 1.0, -1.279e-06, -0.0003535, 1.0, -1.279e-06, -0.0003535, 1.0, -1.279e-06, -0.0003535, 1.0, -1.279e-06, -0.0003535, -1.0, -1.279e-06, -0.0003535, -1.0, -1.279e-06, -0.0003535, -1.0, -1.279e-06, -0.0003535, -1.0, -1.279e-06, -0.0003535, 0.0, 1.0, -0.0003532, 0.0, 1.0, -0.0003532, 0.0, 1.0, -0.0003532, 0.0, 1.0, -0.0003532, 0.0, 1.0, -0.0003533, 0.0, 1.0, -0.0003533, 0.0, 1.0, -0.0003533, 0.0, 1.0, -0.0003533, -1.0, -7.592e-06, -0.0003535, -1.0, -7.592e-06, -0.0003535, -1.0, -7.592e-06, -0.0003535, -1.0, -7.592e-06, -0.0003535, -1.0, 0.0, -0.0003535, -1.0, 0.0, -0.0003535, -1.0, 0.0, -0.0003535, -1.0, 0.0, -0.0003535, -9.232e-10, -1.0, -0.0003536, -9.232e-10, -1.0, -0.0003536, -9.232e-10, -1.0, -0.0003536, -9.232e-10, -1.0, -0.0003536, 1.0, 0.0, -0.0003535, 1.0, 0.0, -0.0003535, 1.0, 0.0, -0.0003535, 1.0, 0.0, -0.0003535, 1.0, 1.149e-06, -0.0003535, 1.0, 1.149e-06, -0.0003535, 1.0, 1.149e-06, -0.0003535, 1.0, 1.149e-06, -0.0003535, 0.0, 0.0, 1.0, 0.0, 0.0, 1.0, 0.0, 0.0, 1.0, 0.0, 0.0, 1.0, 0.0, 0.0, 1.0, 0.0, 0.0, 1.0, 0.0, 0.0, 1.0, 0.0, 0.0, 1.0, 0.0, 0.0, 1.0, 0.0, 0.0, 1.0, 0.0, 0.0, 1.0, 0.0, 0.0, 1.0, 0.0, 0.0, 1.0, 0.0, 0.0, 1.0, 0.0, 0.0, 1.0, 0.0, 0.0, 1.0, 7.46e-08, 0.0, 1.0, 7.46e-08, 0.0, 1.0, 7.46e-08, 0.0, 1.0, 7.46e-08, 0.0, 1.0, 4.498e-05, -3.239e-06, 1.0, 4.498e-05, -3.239e-06, 1.0, 4.498e-05, -3.239e-06, 1.0, 4.498e-05, -3.239e-06, 1.0, 0.0, 0.0, 1.0, 0.0, 0.0, 1.0, 0.0, 0.0, 1.0, 0.0, 0.0, 1.0, 0.0, 9.031e-05, 1.0, 0.0, 9.031e-05, 1.0, 0.0, 9.031e-05, 1.0, 0.0, 9.031e-05, 1.0, 4.499e-05, -3.239e-06, 1.0, 4.499e-05, -3.239e-06, 1.0, 4.499e-05, -3.239e-06, 1.0, 4.499e-05, -3.239e-06, 1.0, 0.0, 0.0, 1.0, 0.0, 0.0, 1.0, 0.0, 0.0, 1.0, 0.0, 0.0, 1.0, 0.0, 0.0, 1.0, 0.0, 0.0, 1.0, 0.0, 0.0, 1.0, 0.0, 0.0, 1.0, -4.499e-05, -3.239e-06, 1.0, -4.499e-05, -3.239e-06, 1.0, -4.499e-05, -3.239e-06, 1.0, -4.499e-05, -3.239e-06, 1.0, -1.0, 0.0, 0.0, -1.0, 0.0, 0.0, -1.0, 0.0, 0.0, -1.0, 0.0, 0.0, 0.0, 1.0, 0.0, 0.0, 1.0, 0.0, 0.0, 1.0, 0.0, 0.0, 1.0, 0.0, 1.0, 0.0, 0.0, 1.0, 0.0, 0.0, 1.0, 0.0, 0.0, 1.0, 0.0, 0.0, 0.0, -1.0, 0.0, 0.0, -1.0, 0.0, 0.0, -1.0, 0.0, 0.0, -1.0, 0.0, 0.0, 0.0, -1.0, 0.0, 0.0, -1.0, 0.0, 0.0, -1.0, 0.0, 0.0, -1.0, 0.0, 0.0, 1.0, 0.0, 0.0, 1.0, 0.0, 0.0, 1.0, 0.0, 0.0, 1.0, -1.0, 0.0, 0.0, -1.0, 0.0, 0.0, -1.0, 0.0, 0.0, -1.0, 0.0, 0.0, 0.0, 1.0, 0.0, 0.0, 1.0, 0.0, 0.0, 1.0, 0.0, 0.0, 1.0, 0.0, 1.0, 0.0, 0.0, 1.0, 0.0, 0.0, 1.0, 0.0, 0.0, 1.0, 0.0, 0.0, 0.0, -1.0, 0.0, 0.0, -1.0, 0.0, 0.0, -1.0, 0.0, 0.0, -1.0, 0.0, 0.0, 0.0, -1.0, 0.0, 0.0, -1.0, 0.0, 0.0, -1.0, 0.0, 0.0, -1.0, 0.0, 0.0, 1.0, 0.0, 0.0, 1.0, 0.0, 0.0, 1.0, 0.0, 0.0, 1.0, -1.0, 0.0, 0.0, -1.0, 0.0, 0.0, -1.0, 0.0, 0.0, -1.0, 0.0, 0.0, 0.0, 1.0, 0.0, 0.0, 1.0, 0.0, 0.0, 1.0, 0.0, 0.0, 1.0, 0.0, 1.0, 0.0, 0.0, 1.0, 0.0, 0.0, 1.0, 0.0, 0.0, 1.0, 0.0, 0.0, 0.0, -1.0, 0.0, 0.0, -1.0, 0.0, 0.0, -1.0, 0.0, 0.0, -1.0, 0.0, 0.0, 0.0, -1.0, 0.0, 0.0, -1.0, 0.0, 0.0, -1.0, 0.0, 0.0, -1.0, 0.0, 0.0, 1.0, 0.0, 0.0, 1.0, 0.0, 0.0, 1.0, 0.0, 0.0, 1.0, -1.0, 0.0, 0.0, -1.0, 0.0, 0.0, -1.0, 0.0, 0.0, -1.0, 0.0, 0.0, 0.0, 1.0, 0.0, 0.0, 1.0, 0.0, 0.0, 1.0, 0.0, 0.0, 1.0, 0.0, 1.0, 0.0, 0.0, 1.0, 0.0, 0.0, 1.0, 0.0, 0.0, 1.0, 0.0, 0.0, 0.0, -1.0, 0.0, 0.0, -1.0, 0.0, 0.0, -1.0, 0.0, 0.0, -1.0, 0.0, 0.0, 0.0, -1.0, 0.0, 0.0, -1.0, 0.0, 0.0, -1.0, 0.0, 0.0, -1.0, 0.0, 0.0, 1.0, 0.0, 0.0, 1.0, 0.0, 0.0, 1.0, 0.0, 0.0, 1.0, 1.0, 0.0, 0.0, 1.0, 0.0, 0.0, 1.0, 0.0, 0.0, 1.0, 0.0, 0.0, 0.0, 1.0, 0.0, 0.0, 1.0, 0.0, 0.0, 1.0, 0.0, 0.0, 1.0, 0.0, -1.0, 0.0, 0.0, -1.0, 0.0, 0.0, -1.0, 0.0, 0.0, -1.0, 0.0, 0.0, 0.0, -1.0, 0.0, 0.0, -1.0, 0.0, 0.0, -1.0, 0.0, 0.0, -1.0, 0.0, 0.0, 0.0, -1.0, 0.0, 0.0, -1.0, 0.0, 0.0, -1.0, 0.0, 0.0, -1.0, 0.0, 0.0, 1.0, 0.0, 0.0, 1.0, 0.0, 0.0, 1.0, 0.0, 0.0, 1.0, 1.0, 0.0, 0.0, 1.0, 0.0, 0.0, 1.0, 0.0, 0.0, 1.0, 0.0, 0.0, 0.0, 1.0, 0.0, 0.0, 1.0, 0.0, 0.0, 1.0, 0.0, 0.0, 1.0, 0.0, -1.0, 0.0, 0.0, -1.0, 0.0, 0.0, -1.0, 0.0, 0.0, -1.0, 0.0, 0.0, 0.0, -1.0, 0.0, 0.0, -1.0, 0.0, 0.0, -1.0, 0.0, 0.0, -1.0, 0.0, 0.0, 0.0, -1.0, 0.0, 0.0, -1.0, 0.0, 0.0, -1.0, 0.0, 0.0, -1.0, 0.0, 0.0, 1.0, 0.0, 0.0, 1.0, 0.0, 0.0, 1.0, 0.0, 0.0, 1.0, -1.0, 0.0, 0.0, -1.0, 0.0, 0.0, -1.0, 0.0, 0.0, -1.0, 0.0, 0.0, 0.0, -1.0, 0.0, 0.0, -1.0, 0.0, 0.0, -1.0, 0.0, 0.0, -1.0, 0.0, 1.0, 0.0, 0.0, 1.0, 0.0, 0.0, 1.0, 0.0, 0.0, 1.0, 0.0, 0.0, 0.0, 1.0, 0.0, 0.0, 1.0, 0.0, 0.0, 1.0, 0.0, 0.0, 1.0, 0.0, 0.0, 0.0, -1.0, 0.0, 0.0, -1.0, 0.0, 0.0, -1.0, 0.0, 0.0, -1.0, 0.0, 0.0, 1.0, 0.0, 0.0, 1.0, 0.0, 0.0, 1.0, 0.0, 0.0, 1.0, -1.0, 0.0, 0.0, -1.0, 0.0, 0.0, -1.0, 0.0, 0.0, -1.0, 0.0, 0.0, 0.0, -1.0, 0.0, 0.0, -1.0, 0.0, 0.0, -1.0, 0.0, 0.0, -1.0, 0.0, 1.0, 0.0, 0.0, 1.0, 0.0, 0.0, 1.0, 0.0, 0.0, 1.0, 0.0, 0.0, 0.0, 1.0, 0.0, 0.0, 1.0, 0.0, 0.0, 1.0, 0.0, 0.0, 1.0, 0.0, 0.0, 0.0, -1.0, 0.0, 0.0, -1.0, 0.0, 0.0, -1.0, 0.0, 0.0, -1.0, 0.0, 0.0, 1.0, 0.0, 0.0, 1.0, 0.0, 0.0, 1.0, 0.0, 0.0, 1.0, -1.0, 0.0, 0.0, -1.0, 0.0, 0.0, -1.0, 0.0, 0.0, -1.0, 0.0, 0.0, 0.0, -1.0, 0.0, 0.0, -1.0, 0.0, 0.0, -1.0, 0.0, 0.0, -1.0, 0.0, 1.0, 0.0, 0.0, 1.0, 0.0, 0.0, 1.0, 0.0, 0.0, 1.0, 0.0, 0.0, 0.0, 1.0, 0.0, 0.0, 1.0, 0.0, 0.0, 1.0, 0.0, 0.0, 1.0, 0.0, 0.0, 0.0, -1.0, 0.0, 0.0, -1.0, 0.0, 0.0, -1.0, 0.0, 0.0, -1.0, 0.0, 0.0, 1.0, 0.0, 0.0, 1.0, 0.0, 0.0, 1.0, 0.0, 0.0, 1.0, -1.0, 0.0, 0.0, -1.0, 0.0, 0.0, -1.0, 0.0, 0.0, -1.0, 0.0, 0.0, 0.0, -1.0, 0.0, 0.0, -1.0, 0.0, 0.0, -1.0, 0.0, 0.0, -1.0, 0.0, 1.0, 0.0, 0.0, 1.0, 0.0, 0.0, 1.0, 0.0, 0.0, 1.0, 0.0, 0.0, 0.0, 1.0, 0.0, 0.0, 1.0, 0.0, 0.0, 1.0, 0.0, 0.0, 1.0, 0.0, 0.0, 0.0, -1.0, 0.0, 0.0, -1.0, 0.0, 0.0, -1.0, 0.0, 0.0, -1.0, 0.0, 0.0, 1.0, 0.0, 0.0, 1.0, 0.0, 0.0, 1.0, 0.0, 0.0, 1.0, 1.0, 0.0, 0.0, 1.0, 0.0, 0.0, 1.0, 0.0, 0.0, 1.0, 0.0, 0.0, 0.0, -1.0, 0.0, 0.0, -1.0, 0.0, 0.0, -1.0, 0.0, 0.0, -1.0, 0.0, -1.0, 0.0, 0.0, -1.0, 0.0, 0.0, -1.0, 0.0, 0.0, -1.0, 0.0, 0.0, 0.0, 1.0, 0.0, 0.0, 1.0, 0.0, 0.0, 1.0, 0.0, 0.0, 1.0, 0.0, 0.0, 0.0, -1.0, 0.0, 0.0, -1.0, 0.0, 0.0, -1.0, 0.0, 0.0, -1.0, 0.0, 0.0, 1.0, 0.0, 0.0, 1.0, 0.0, 0.0, 1.0, 0.0, 0.0, 1.0, 1.0, 0.0, 0.0, 1.0, 0.0, 0.0, 1.0, 0.0, 0.0, 1.0, 0.0, 0.0, 0.0, -1.0, 0.0, 0.0, -1.0, 0.0, 0.0, -1.0, 0.0, 0.0, -1.0, 0.0, -1.0, 0.0, 0.0, -1.0, 0.0, 0.0, -1.0, 0.0, 0.0, -1.0, 0.0, 0.0, 0.0, 1.0, 0.0, 0.0, 1.0, 0.0, 0.0, 1.0, 0.0, 0.0, 1.0, 0.0, 0.0, 0.0, -1.0, 0.0, 0.0, -1.0, 0.0, 0.0, -1.0, 0.0, 0.0, -1.0, 0.0, 0.0, 1.0, 0.0, 0.0, 1.0, 0.0, 0.0, 1.0, 0.0, 0.0, 1.0, -1.0, 0.0, 0.0, -1.0, 0.0, 0.0, -1.0, 0.0, 0.0, -1.0, 0.0, 0.0, 0.0, -1.0, 0.0, 0.0, -1.0, 0.0, 0.0, -1.0, 0.0, 0.0, -1.0, 0.0, 1.0, 0.0, 0.0, 1.0, 0.0, 0.0, 1.0, 0.0, 0.0, 1.0, 0.0, 0.0, 0.0, 1.0, 0.0, 0.0, 1.0, 0.0, 0.0, 1.0, 0.0, 0.0, 1.0, 0.0, 0.0, 0.0, -1.0, 0.0, 0.0, -1.0, 0.0, 0.0, -1.0, 0.0, 0.0, -1.0, 0.0, 0.0, 1.0, 0.0, 0.0, 1.0, 0.0, 0.0, 1.0, 0.0, 0.0, 1.0, -1.0, 0.0, 0.0, -1.0, 0.0, 0.0, -1.0, 0.0, 0.0, -1.0, 0.0, 0.0, 0.0, -1.0, 0.0, 0.0, -1.0, 0.0, 0.0, -1.0, 0.0, 0.0, -1.0, 0.0, 1.0, 0.0, 0.0, 1.0, 0.0, 0.0, 1.0, 0.0, 0.0, 1.0, 0.0, 0.0, 0.0, 1.0, 0.0, 0.0, 1.0, 0.0, 0.0, 1.0, 0.0, 0.0, 1.0, 0.0, 0.0, 0.0, -1.0, 0.0, 0.0, -1.0, 0.0, 0.0, -1.0, 0.0, 0.0, -1.0, 0.0, 0.0, 1.0, 0.0, 0.0, 1.0, 0.0, 0.0, 1.0, 0.0, 0.0, 1.0, -1.0, 0.0, 0.0, -1.0, 0.0, 0.0, -1.0, 0.0, 0.0, -1.0, 0.0, 0.0, 0.0, -1.0, 0.0, 0.0, -1.0, 0.0, 0.0, -1.0, 0.0, 0.0, -1.0, 0.0, 1.0, 0.0, 0.0, 1.0, 0.0, 0.0, 1.0, 0.0, 0.0, 1.0, 0.0, 0.0, 0.0, 1.0, 0.0, 0.0, 1.0, 0.0, 0.0, 1.0, 0.0, 0.0, 1.0, 0.0, 0.0, 0.0, -1.0, 0.0, 0.0, -1.0, 0.0, 0.0, -1.0, 0.0, 0.0, -1.0, 0.0, 0.0, 1.0, 0.0, 0.0, 1.0, 0.0, 0.0, 1.0, 0.0, 0.0, 1.0, -1.0, 0.0, 0.0, -1.0, 0.0, 0.0, -1.0, 0.0, 0.0, -1.0, 0.0, 0.0, 0.0, -1.0, 0.0, 0.0, -1.0, 0.0, 0.0, -1.0, 0.0, 0.0, -1.0, 0.0, 1.0, 0.0, 0.0, 1.0, 0.0, 0.0, 1.0, 0.0, 0.0, 1.0, 0.0, 0.0, 0.0, 1.0, 0.0, 0.0, 1.0, 0.0, 0.0, 1.0, 0.0, 0.0, 1.0, 0.0, 0.0, 0.0, -1.0, 0.0, 0.0, -1.0, 0.0, 0.0, -1.0, 0.0, 0.0, -1.0, 0.0, 0.0, 1.0, 0.0, 0.0, 1.0, 0.0, 0.0, 1.0, 0.0, 0.0, 1.0, 1.0, 0.0, 0.0, 1.0, 0.0, 0.0, 1.0, 0.0, 0.0, 1.0, 0.0, 0.0, 0.0, -1.0, 0.0, 0.0, -1.0, 0.0, 0.0, -1.0, 0.0, 0.0, -1.0, 0.0, -1.0, 0.0, 0.0, -1.0, 0.0, 0.0, -1.0, 0.0, 0.0, -1.0, 0.0, 0.0, 0.0, 1.0, 0.0, 0.0, 1.0, 0.0, 0.0, 1.0, 0.0, 0.0, 1.0, 0.0, 0.0, 0.0, -1.0, 0.0, 0.0, -1.0, 0.0, 0.0, -1.0, 0.0, 0.0, -1.0, 0.0, 0.0, 1.0, 0.0, 0.0, 1.0, 0.0, 0.0, 1.0, 0.0, 0.0, 1.0, 1.0, 0.0, 0.0, 1.0, 0.0, 0.0, 1.0, 0.0, 0.0, 1.0, 0.0, 0.0, 0.0, -1.0, 0.0, 0.0, -1.0, 0.0, 0.0, -1.0, 0.0, 0.0, -1.0, 0.0, -1.0, 0.0, 0.0, -1.0, 0.0, 0.0, -1.0, 0.0, 0.0, -1.0, 0.0, 0.0, 0.0, 1.0, 0.0, 0.0, 1.0, 0.0, 0.0, 1.0, 0.0, 0.0, 1.0, 0.0, 0.0, 0.0, -1.0, 0.0, 0.0, -1.0, 0.0, 0.0, -1.0, 0.0, 0.0, -1.0, 0.0, 0.0, 1.0, 0.0, 0.0, 1.0, 0.0, 0.0, 1.0, 0.0, 0.0, 1.0, 0.9475, 0.0, 0.3196, 0.9475, 0.0, 0.3196, 0.9475, 0.0, 0.3196, 0.9475, 0.0, 0.3196, 0.0, 0.0, -1.0, 0.0, 0.0, -1.0, 0.0, 0.0, -1.0, 0.0, 0.0, -1.0, 0.0, 0.0, -1.0, 0.0, 0.0, -1.0, 0.0, 0.0, -1.0, 0.0, 0.0, -1.0, 0.0, 0.0, -1.0, 0.0, 0.0, -1.0, 0.0, 0.0, -1.0, 0.0, 0.0, -1.0, 0.0, 0.0, -1.0, 0.0, 0.0, -1.0, 0.0, 0.0, -1.0, 0.0, 0.0, -1.0, 0.0, 0.0, 1.0, 0.0, 0.0, 1.0, 0.0, 0.0, 1.0, 0.0, 0.0, 1.0, -0.9475, 0.0, 0.3196, -0.9475, 0.0, 0.3196, -0.9475, 0.0, 0.3196, -0.9475, 0.0, 0.3196, 0.0, 0.9475, 0.3196, 0.0, 0.9475, 0.3196, 0.0, 0.9475, 0.3196, 0.0, 0.9475, 0.3196, 0.0, -0.9475, 0.3196, 0.0, -0.9475, 0.3196, 0.0, -0.9475, 0.3196, 0.0, -0.9475, 0.3196, -0.987, 0.0, 0.1608, -0.987, 0.0, 0.1608, -0.987, 0.0, 0.1608, -0.987, 0.0, 0.1608, 0.987, -2.394e-06, 0.1608, 0.987, -2.394e-06, 0.1608, 0.987, -2.394e-06, 0.1608, 0.987, -2.394e-06, 0.1608, 0.0, 0.9871, 0.1601, 0.0, 0.9871, 0.1601, 0.0, 0.9871, 0.1601, 0.0, 0.9871, 0.1601, 0.0, -0.9871, 0.1601, 0.0, -0.9871, 0.1601, 0.0, -0.9871, 0.1601, 0.0, -0.9871, 0.1601, 0.0, 4.521e-06, -1.0, 0.0, 4.521e-06, -1.0, 0.0, 4.521e-06, -1.0, 0.0, 4.521e-06, -1.0, 0.0, 4.521e-06, -1.0, 0.0, 4.521e-06, -1.0, 0.0, 4.521e-06, -1.0, 0.0, 4.521e-06, -1.0, 0.0, 0.0, -1.0, 0.0, 0.0, -1.0, 0.0, 0.0, -1.0, 0.0, 0.0, -1.0, 0.0, 0.0, -1.0, 0.0, 0.0, -1.0, 0.0, 0.0, -1.0, 0.0, 0.0, -1.0, 0.987, -3.089e-07, 0.1607, 0.987, -3.089e-07, 0.1607, 0.987, -3.089e-07, 0.1607, 0.987, -3.089e-07, 0.1607, 0.987, 0.0, 0.1607, 0.987, 0.0, 0.1607, 0.987, 0.0, 0.1607, 0.987, 0.0, 0.1607, 0.0, -0.9871, 0.1601, 0.0, -0.9871, 0.1601, 0.0, -0.9871, 0.1601, 0.0, -0.9871, 0.1601, 0.0, 0.9871, 0.1601, 0.0, 0.9871, 0.1601, 0.0, 0.9871, 0.1601, 0.0, 0.9871, 0.1601, 0.0, 0.9871, 0.1601, 0.0, 0.9871, 0.1601, 0.0, 0.9871, 0.1601, 0.0, 0.9871, 0.1601, 0.0, -0.9871, 0.1601, 0.0, -0.9871, 0.1601, 0.0, -0.9871, 0.1601, 0.0, -0.9871, 0.1601, 0.987, 0.0, 0.1608, 0.987, 0.0, 0.1608, 0.987, 0.0, 0.1608, 0.987, 0.0, 0.1608, -0.987, 0.0, 0.1607, -0.987, 0.0, 0.1607, -0.987, 0.0, 0.1607, -0.987, 0.0, 0.1607, -0.987, -3.089e-07, 0.1607, -0.987, -3.089e-07, 0.1607, -0.987, -3.089e-07, 0.1607, -0.987, -3.089e-07, 0.1607, 0.0, 0.9871, 0.1601, 0.0, 0.9871, 0.1601, 0.0, 0.9871, 0.1601, 0.0, 0.9871, 0.1601, 0.0, -0.9871, 0.1601, 0.0, -0.9871, 0.1601, 0.0, -0.9871, 0.1601, 0.0, -0.9871, 0.1601, -0.987, -2.394e-06, 0.1608, -0.987, -2.394e-06, 0.1608, -0.987, -2.394e-06, 0.1608, -0.987, -2.394e-06, 0.1608, -1.0, 3.079e-08, -5.778e-07, -1.0, 3.079e-08, -5.778e-07, -1.0, 3.079e-08, -5.778e-07, -1.0, 3.079e-08, -5.778e-07, 0.0, 1.0, -1.19e-06, 0.0, 1.0, -1.19e-06, 0.0, 1.0, -1.19e-06, 0.0, 1.0, -1.19e-06, 1.0, 3.079e-08, -5.778e-07, 1.0, 3.079e-08, -5.778e-07, 1.0, 3.079e-08, -5.778e-07, 1.0, 3.079e-08, -5.778e-07, 0.0, -1.0, -2.034e-07, 0.0, -1.0, -2.034e-07, 0.0, -1.0, -2.034e-07, 0.0, -1.0, -2.034e-07, 1.0, 0.0, 0.001275, 1.0, 0.0, 0.001275, 1.0, 0.0, 0.001275, 1.0, 0.0, 0.001275, 0.0, -1.0, 0.001275, 0.0, -1.0, 0.001275, 0.0, -1.0, 0.001275, 0.0, -1.0, 0.001275, -1.0, 0.0, 0.001275, -1.0, 0.0, 0.001275, -1.0, 0.0, 0.001275, -1.0, 0.0, 0.001275, 0.0, 1.0, 0.001275, 0.0, 1.0, 0.001275, 0.0, 1.0, 0.001275, 0.0, 1.0, 0.001275, 0.0, 5.09e-08, -1.0, 0.0, 5.09e-08, -1.0, 0.0, 5.09e-08, -1.0, 0.0, 5.09e-08, -1.0, 0.0, 0.0, -1.0, 0.0, 0.0, -1.0, 0.0, 0.0, -1.0, 0.0, 0.0, -1.0, 0.0, 5.09e-08, -1.0, 0.0, 5.09e-08, -1.0, 0.0, 5.09e-08, -1.0, 0.0, 5.09e-08, -1.0, 0.0, 0.0, -1.0, 0.0, 0.0, -1.0, 0.0, 0.0, -1.0, 0.0, 0.0, -1.0, -0.2566, 0.2566, 0.9318, -0.2566, -0.2566, 0.9318, -0.2263, -0.2263, 0.9474, -0.2263, 0.2263, 0.9474, 0.2263, 0.2263, 0.9474, -0.2263, 0.2263, 0.9474, -0.2263, -0.2263, 0.9474, 0.2263, -0.2263, 0.9474, -0.2566, -0.2566, 0.9318, 0.2566, -0.2566, 0.9318, 0.2263, -0.2263, 0.9474, -0.2263, -0.2263, 0.9474, 0.2566, 0.2566, 0.9318, -0.2566, 0.2566, 0.9318, -0.2263, 0.2263, 0.9474, 0.2263, 0.2263, 0.9474, 0.2566, -0.2566, 0.9318, 0.2566, 0.2566, 0.9318, 0.2263, 0.2263, 0.9474, 0.2263, -0.2263, 0.9474, 0.609, -0.609, 0.5082, 0.609, 0.609, 0.5082, 0.1885, 0.1885, 0.9638, 0.1885, -0.1885, 0.9638, 0.1885, -0.1885, 0.9638, 0.1885, 0.1885, 0.9638, 0.2566, 0.2566, 0.9318, 0.2566, -0.2566, 0.9318, 0.609, 0.609, 0.5082, -0.609, 0.609, 0.5082, -0.1885, 0.1885, 0.9638, 0.1885, 0.1885, 0.9638, 0.1885, 0.1885, 0.9638, -0.1885, 0.1885, 0.9638, -0.2566, 0.2566, 0.9318, 0.2566, 0.2566, 0.9318, -0.609, -0.609, 0.5082, 0.609, -0.609, 0.5082, 0.1885, -0.1885, 0.9638, -0.1885, -0.1885, 0.9638, -0.1885, -0.1885, 0.9638, 0.1885, -0.1885, 0.9638, 0.2566, -0.2566, 0.9318, -0.2566, -0.2566, 0.9318, -0.609, 0.609, 0.5082, -0.609, -0.609, 0.5082, -0.1885, -0.1885, 0.9638, -0.1885, 0.1885, 0.9638, -0.1885, 0.1885, 0.9638, -0.1885, -0.1885, 0.9638, -0.2566, -0.2566, 0.9318, -0.2566, 0.2566, 0.9318, 0.2565, -0.2565, -0.9319, 0.2263, -0.2263, -0.9474, 0.2263, 0.2263, -0.9474, 0.2565, 0.2565, -0.9319, -0.2263, -0.2263, -0.9474, -0.2263, 0.2263, -0.9474, 0.2263, 0.2263, -0.9474, 0.2263, -0.2263, -0.9474, 0.2565, 0.2565, -0.9319, 0.2263, 0.2263, -0.9474, -0.2263, 0.2263, -0.9474, -0.2565, 0.2565, -0.9319, -0.2565, -0.2565, -0.9319, -0.2263, -0.2263, -0.9474, 0.2263, -0.2263, -0.9474, 0.2565, -0.2565, -0.9319, -0.2565, 0.2565, -0.9319, -0.2263, 0.2263, -0.9474, -0.2263, -0.2263, -0.9474, -0.2565, -0.2565, -0.9319, -0.6093, 0.6093, -0.5074, -0.1886, 0.1886, -0.9638, -0.1886, -0.1886, -0.9638, -0.6093, -0.6093, -0.5074, -0.1886, 0.1886, -0.9638, -0.2565, 0.2565, -0.9319, -0.2565, -0.2565, -0.9319, -0.1886, -0.1886, -0.9638, -0.6093, -0.6093, -0.5074, -0.1886, -0.1886, -0.9638, 0.1886, -0.1886, -0.9638, 0.6093, -0.6093, -0.5074, -0.1886, -0.1886, -0.9638, -0.2565, -0.2565, -0.9319, 0.2565, -0.2565, -0.9319, 0.1886, -0.1886, -0.9638, 0.6093, 0.6093, -0.5074, 0.1886, 0.1886, -0.9638, -0.1886, 0.1886, -0.9638, -0.6093, 0.6093, -0.5074, 0.1886, 0.1886, -0.9638, 0.2565, 0.2565, -0.9319, -0.2565, 0.2565, -0.9319, -0.1886, 0.1886, -0.9638, 0.6093, -0.6093, -0.5074, 0.1886, -0.1886, -0.9638, 0.1886, 0.1886, -0.9638, 0.6093, 0.6093, -0.5074, 0.1886, -0.1886, -0.9638, 0.2565, -0.2565, -0.9319, 0.2565, 0.2565, -0.9319, 0.1886, 0.1886, -0.9638])] * 3)])
me_plane = bpy.data.meshes.new('Plane')
me_plane.from_pydata([(-1.0, -1.0, 0.0), (1.0, -1.0, 0.0), (-1.0, 1.0, 0.0), (1.0, 1.0, 0.0)], [], [(0, 1, 3, 2)])
_uv = me_plane.uv_layers.new(name='UVMap')
_uv.uv.foreach_set('vector', [0.0, 0.0, 1.0, 0.0, 1.0, 1.0, 0.0, 1.0])
me_plane.materials.append(mat_material_001)
me_plane.use_remesh_fix_poles = True
me_plane.use_remesh_preserve_attributes = False
me_plane.use_mirror_vertex_groups = False
me_plane.update()

# ---- objects
ob_light = bpy.data.objects.new('Light', light_light)
ob_camera = bpy.data.objects.new('Camera', cam_camera)
ob_cube_002 = bpy.data.objects.new('Cube.002', me_cube_002)
ob_plane = bpy.data.objects.new('Plane', me_plane)

# ---- transforms, parenting, visibility, modifiers, constraints
ob_light.location = (3.916, 0.9911, 8.403)
ob_light.rotation_euler = (0.6503, 0.05522, 1.866)
ob_light.lock_rotations_4d = False
ob_light.empty_display_type = 'ARROWS'
ob_light.color = (0.0, 0.0, 0.0, 0.0)
ob_light.lineart.crease_threshold = 0.0
ob_camera.location = (7.359, -6.926, 3.724)
ob_camera.rotation_euler = (1.298, -1.847e-09, 0.8149)
ob_camera.lock_rotations_4d = False
ob_camera.empty_display_type = 'ARROWS'
ob_camera.color = (0.0, 0.0, 0.0, 0.0)
ob_camera.display_type = 'WIRE'
ob_camera.lineart.crease_threshold = 0.0
ob_cube_002.location = (0.0, 2.842e-14, -2.384e-07)
ob_cube_002.scale = (0.007939, 0.007939, 0.007939)
ob_cube_002.lineart.crease_threshold = 0.0
ob_plane.location = (0.3011, 0.9227, -0.03174)
ob_plane.scale = (-773.4, -773.4, -773.4)
ob_plane.lineart.crease_threshold = 0.0

# ---- collection membership
col_collection.objects.link(ob_light)
col_collection.objects.link(ob_camera)
col_collection.objects.link(ob_cube_002)
col_collection.objects.link(ob_plane)

# ---- scene / render settings (as saved in the file)
scene.camera = ob_camera
scene.frame_start = 1; scene.frame_end = 250; scene.frame_set(1)
scene.render.engine = 'CYCLES'
scene.render.resolution_x = 150
scene.render.resolution_y = 150
scene.cycles.use_denoising = False
scene.cycles.samples = 128
scene.cycles.sampling_pattern = 'TABULATED_SOBOL'
scene.cycles.use_adaptive_sampling = False
scene.cycles.use_light_tree = False
scene.view_settings.view_transform = 'Filmic'
bpy.context.view_layer.update()
